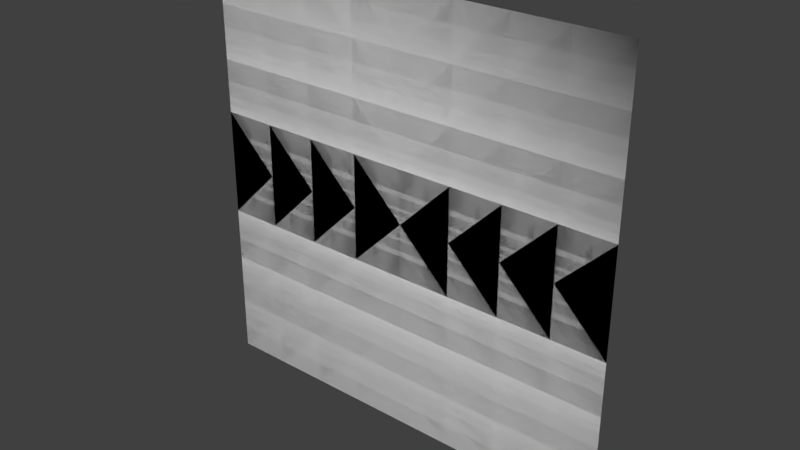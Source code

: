 # Source: array_split_7.blend  (saved by Blender 2.78.0; exported with 4.5.12 LTS)
import bpy
from mathutils import Matrix  # noqa: F401  (used for matrix-valued properties, if any)

bpy.ops.wm.read_factory_settings(use_empty=True)
scene = bpy.context.scene
scene.name = 'Scene'

# ---- collections
col_collection_1 = bpy.data.collections.new('Collection 1'); scene.collection.children.link(col_collection_1)

# ---- world
world_world = bpy.data.worlds.new('World'); scene.world = world_world
world_world.color = (0.05088, 0.05088, 0.05088)
world_world.use_sun_shadow = False
world_world.sun_shadow_jitter_overblur = 0.0
world_world.cycles.sampling_method = 'MANUAL'

# ---- lights
light_lamp = bpy.data.lights.new('Lamp', 'AREA')
light_lamp.transmission_factor = 0.0
light_lamp.cutoff_distance = 30.0
light_lamp.energy = 4320.0
light_lamp.shadow_buffer_clip_start = 1.001
light_lamp.shadow_soft_size = 0.1
light_lamp.shadow_maximum_resolution = 0.006
light_lamp.use_absolute_resolution = True
light_lamp.shape = 'RECTANGLE'
light_lamp.size = 0.1
light_lamp.size_y = 0.1

# ---- meshes
me_plane_067 = bpy.data.meshes.new('Plane.067')
me_plane_067.from_pydata([(0.0, 0.5, 0.0), (0.0, 0.75, 0.0), (0.25, 0.5, 0.0), (0.25, 0.75, 0.0)], [], [(0, 2, 3, 1)])
_uv = me_plane_067.uv_layers.new(name='UVMap')
_uv.uv.foreach_set('vector', [0.3925, 0.75, 0.4906, 0.75, 0.4906, 0.8749, 0.3925, 0.8749])
me_plane_067.use_remesh_preserve_volume = False
me_plane_067.use_remesh_preserve_attributes = False
me_plane_067.use_mirror_vertex_groups = False
me_plane_067.update()
me_plane_066 = bpy.data.meshes.new('Plane.066')
me_plane_066.from_pydata([(0.0, 0.25, 0.0), (0.0, 0.5, 0.0), (0.25, 0.25, 0.0), (0.25, 0.5, 0.0)], [], [(0, 2, 3, 1)])
_uv = me_plane_066.uv_layers.new(name='UVMap')
_uv.uv.foreach_set('vector', [0.3925, 0.625, 0.4906, 0.625, 0.4906, 0.75, 0.3925, 0.75])
me_plane_066.use_remesh_preserve_volume = False
me_plane_066.use_remesh_preserve_attributes = False
me_plane_066.use_mirror_vertex_groups = False
me_plane_066.update()
me_plane_065 = bpy.data.meshes.new('Plane.065')
me_plane_065.from_pydata([(0.75, 0.0, 0.0), (1.0, 0.0, 0.0), (0.75, -0.25, 0.0), (1.0, -0.25, 0.0)], [], [(0, 2, 3, 1)])
_uv = me_plane_065.uv_layers.new(name='UVMap')
_uv.uv.foreach_set('vector', [0.6868, 0.5, 0.6868, 0.375, 0.7848, 0.375, 0.7848, 0.5])
me_plane_065.use_remesh_preserve_volume = False
me_plane_065.use_remesh_preserve_attributes = False
me_plane_065.use_mirror_vertex_groups = False
me_plane_065.update()
me_plane_064 = bpy.data.meshes.new('Plane.064')
me_plane_064.from_pydata([(0.5, 0.0, 0.0), (0.75, 0.0, 0.0), (0.5, -0.25, 0.0), (0.75, -0.25, 0.0)], [], [(0, 2, 3, 1)])
_uv = me_plane_064.uv_layers.new(name='UVMap')
_uv.uv.foreach_set('vector', [0.5887, 0.5, 0.5887, 0.375, 0.6868, 0.375, 0.6868, 0.5])
me_plane_064.use_remesh_preserve_volume = False
me_plane_064.use_remesh_preserve_attributes = False
me_plane_064.use_mirror_vertex_groups = False
me_plane_064.update()
me_plane_063 = bpy.data.meshes.new('Plane.063')
me_plane_063.from_pydata([(0.25, 0.0, 0.0), (0.5, 0.0, 0.0), (0.25, -0.25, 0.0), (0.5, -0.25, 0.0)], [], [(0, 2, 3, 1)])
_uv = me_plane_063.uv_layers.new(name='UVMap')
_uv.uv.foreach_set('vector', [0.4906, 0.5, 0.4906, 0.375, 0.5887, 0.375, 0.5887, 0.5])
me_plane_063.use_remesh_preserve_volume = False
me_plane_063.use_remesh_preserve_attributes = False
me_plane_063.use_mirror_vertex_groups = False
me_plane_063.update()
me_plane_062 = bpy.data.meshes.new('Plane.062')
me_plane_062.from_pydata([(-0.75, -0.25, 0.0), (-1.0, -0.25, 0.0), (-0.75, 0.0, 0.0), (-1.0, 0.0, 0.0)], [], [(2, 3, 1, 0)])
_uv = me_plane_062.uv_layers.new(name='UVMap')
_uv.uv.foreach_set('vector', [0.09818, 0.5, 8.86e-05, 0.5, 8.861e-05, 0.375, 0.09818, 0.375])
me_plane_062.use_remesh_preserve_volume = False
me_plane_062.use_remesh_preserve_attributes = False
me_plane_062.use_mirror_vertex_groups = False
me_plane_062.update()
me_plane_061 = bpy.data.meshes.new('Plane.061')
me_plane_061.from_pydata([(-0.5, -0.25, 0.0), (-0.75, -0.25, 0.0), (-0.5, 0.0, 0.0), (-0.75, 0.0, 0.0)], [], [(2, 3, 1, 0)])
_uv = me_plane_061.uv_layers.new(name='UVMap')
_uv.uv.foreach_set('vector', [0.1963, 0.5, 0.09818, 0.5, 0.09818, 0.375, 0.1963, 0.375])
me_plane_061.use_remesh_preserve_volume = False
me_plane_061.use_remesh_preserve_attributes = False
me_plane_061.use_mirror_vertex_groups = False
me_plane_061.update()
me_plane_060 = bpy.data.meshes.new('Plane.060')
me_plane_060.from_pydata([(-0.25, -0.25, 0.0), (-0.25, 0.0, 0.0), (-0.5, -0.25, 0.0), (-0.5, 0.0, 0.0)], [], [(1, 3, 2, 0)])
_uv = me_plane_060.uv_layers.new(name='UVMap')
_uv.uv.foreach_set('vector', [0.2944, 0.5, 0.1963, 0.5, 0.1963, 0.375, 0.2944, 0.375])
me_plane_060.use_remesh_preserve_volume = False
me_plane_060.use_remesh_preserve_attributes = False
me_plane_060.use_mirror_vertex_groups = False
me_plane_060.update()
me_plane_059 = bpy.data.meshes.new('Plane.059')
me_plane_059.from_pydata([(0.0, -0.75, 0.0), (0.0, -1.0, 0.0), (-0.25, -0.75, 0.0), (-0.25, -1.0, 0.0)], [], [(0, 2, 3, 1)])
_uv = me_plane_059.uv_layers.new(name='UVMap')
_uv.uv.foreach_set('vector', [0.3925, 0.1251, 0.2944, 0.1251, 0.2944, 8.858e-05, 0.3925, 8.858e-05])
me_plane_059.use_remesh_preserve_volume = False
me_plane_059.use_remesh_preserve_attributes = False
me_plane_059.use_mirror_vertex_groups = False
me_plane_059.update()
me_plane_058 = bpy.data.meshes.new('Plane.058')
me_plane_058.from_pydata([(0.0, -0.5, 0.0), (0.0, -0.75, 0.0), (-0.25, -0.5, 0.0), (-0.25, -0.75, 0.0)], [], [(0, 2, 3, 1)])
_uv = me_plane_058.uv_layers.new(name='UVMap')
_uv.uv.foreach_set('vector', [0.3925, 0.25, 0.2944, 0.25, 0.2944, 0.1251, 0.3925, 0.1251])
me_plane_058.use_remesh_preserve_volume = False
me_plane_058.use_remesh_preserve_attributes = False
me_plane_058.use_mirror_vertex_groups = False
me_plane_058.update()
me_plane_057 = bpy.data.meshes.new('Plane.057')
me_plane_057.from_pydata([(0.0, -0.25, 0.0), (0.0, -0.5, 0.0), (-0.25, -0.25, 0.0), (-0.25, -0.5, 0.0)], [], [(0, 2, 3, 1)])
_uv = me_plane_057.uv_layers.new(name='UVMap')
_uv.uv.foreach_set('vector', [0.3925, 0.375, 0.2944, 0.375, 0.2944, 0.25, 0.3925, 0.25])
me_plane_057.use_remesh_preserve_volume = False
me_plane_057.use_remesh_preserve_attributes = False
me_plane_057.use_mirror_vertex_groups = False
me_plane_057.update()
me_plane_056 = bpy.data.meshes.new('Plane.056')
me_plane_056.from_pydata([(0.0, 0.0, 0.0), (0.25, 0.0, 0.0), (0.0, 0.25, 0.0), (0.25, 0.25, 0.0)], [], [(0, 1, 3, 2)])
_uv = me_plane_056.uv_layers.new(name='UVMap')
_uv.uv.foreach_set('vector', [0.3925, 0.5, 0.4906, 0.5, 0.4906, 0.625, 0.3925, 0.625])
me_plane_056.use_remesh_preserve_volume = False
me_plane_056.use_remesh_preserve_attributes = False
me_plane_056.use_mirror_vertex_groups = False
me_plane_056.update()
me_plane_055 = bpy.data.meshes.new('Plane.055')
me_plane_055.from_pydata([(0.0, 0.0, 0.0), (0.0, -0.25, 0.0), (0.25, 0.0, 0.0), (0.25, -0.25, 0.0)], [], [(0, 1, 3, 2)])
_uv = me_plane_055.uv_layers.new(name='UVMap')
_uv.uv.foreach_set('vector', [0.3925, 0.5, 0.3925, 0.375, 0.4906, 0.375, 0.4906, 0.5])
me_plane_055.use_remesh_preserve_volume = False
me_plane_055.use_remesh_preserve_attributes = False
me_plane_055.use_mirror_vertex_groups = False
me_plane_055.update()
me_plane_054 = bpy.data.meshes.new('Plane.054')
me_plane_054.from_pydata([(0.0, 0.0, 0.0), (0.0, -0.25, 0.0), (-0.25, -0.25, 0.0), (-0.25, 0.0, 0.0)], [], [(0, 3, 2, 1)])
_uv = me_plane_054.uv_layers.new(name='UVMap')
_uv.uv.foreach_set('vector', [0.3925, 0.5, 0.2944, 0.5, 0.2944, 0.375, 0.3925, 0.375])
me_plane_054.use_remesh_preserve_volume = False
me_plane_054.use_remesh_preserve_attributes = False
me_plane_054.use_mirror_vertex_groups = False
me_plane_054.update()
me_plane_053 = bpy.data.meshes.new('Plane.053')
me_plane_053.from_pydata([(-0.75, 0.75, 0.0), (-1.0, 0.75, 0.0), (-0.75, 1.0, 0.0), (-1.0, 1.0, 0.0)], [], [(0, 2, 3, 1)])
_uv = me_plane_053.uv_layers.new(name='UVMap')
_uv.uv.foreach_set('vector', [0.09818, 0.8749, 0.09818, 0.9999, 8.858e-05, 0.9999, 8.858e-05, 0.8749])
me_plane_053.use_remesh_preserve_volume = False
me_plane_053.use_remesh_preserve_attributes = False
me_plane_053.use_mirror_vertex_groups = False
me_plane_053.update()
me_plane_052 = bpy.data.meshes.new('Plane.052')
me_plane_052.from_pydata([(-0.5, 0.75, 0.0), (-0.5, 1.0, 0.0), (-0.75, 0.75, 0.0), (-0.75, 1.0, 0.0)], [], [(0, 1, 3, 2)])
_uv = me_plane_052.uv_layers.new(name='UVMap')
_uv.uv.foreach_set('vector', [0.1963, 0.8749, 0.1963, 0.9999, 0.09818, 0.9999, 0.09818, 0.8749])
me_plane_052.use_remesh_preserve_volume = False
me_plane_052.use_remesh_preserve_attributes = False
me_plane_052.use_mirror_vertex_groups = False
me_plane_052.update()
me_plane_051 = bpy.data.meshes.new('Plane.051')
me_plane_051.from_pydata([(-0.25, 0.75, 0.0), (-0.25, 1.0, 0.0), (-0.5, 0.75, 0.0), (-0.5, 1.0, 0.0)], [], [(0, 1, 3, 2)])
_uv = me_plane_051.uv_layers.new(name='UVMap')
_uv.uv.foreach_set('vector', [0.2944, 0.8749, 0.2944, 0.9999, 0.1963, 0.9999, 0.1963, 0.8749])
me_plane_051.use_remesh_preserve_volume = False
me_plane_051.use_remesh_preserve_attributes = False
me_plane_051.use_mirror_vertex_groups = False
me_plane_051.update()
me_plane_050 = bpy.data.meshes.new('Plane.050')
me_plane_050.from_pydata([(-0.75, 0.5, 0.0), (-1.0, 0.5, 0.0), (-0.75, 0.75, 0.0), (-1.0, 0.75, 0.0)], [], [(0, 2, 3, 1)])
_uv = me_plane_050.uv_layers.new(name='UVMap')
_uv.uv.foreach_set('vector', [0.09818, 0.75, 0.09818, 0.8749, 8.858e-05, 0.8749, 8.859e-05, 0.75])
me_plane_050.use_remesh_preserve_volume = False
me_plane_050.use_remesh_preserve_attributes = False
me_plane_050.use_mirror_vertex_groups = False
me_plane_050.update()
me_plane_049 = bpy.data.meshes.new('Plane.049')
me_plane_049.from_pydata([(-0.5, 0.5, 0.0), (-0.5, 0.75, 0.0), (-0.75, 0.5, 0.0), (-0.75, 0.75, 0.0)], [], [(0, 1, 3, 2)])
_uv = me_plane_049.uv_layers.new(name='UVMap')
_uv.uv.foreach_set('vector', [0.1963, 0.75, 0.1963, 0.8749, 0.09818, 0.8749, 0.09818, 0.75])
me_plane_049.use_remesh_preserve_volume = False
me_plane_049.use_remesh_preserve_attributes = False
me_plane_049.use_mirror_vertex_groups = False
me_plane_049.update()
me_plane_048 = bpy.data.meshes.new('Plane.048')
me_plane_048.from_pydata([(-0.25, 0.5, 0.0), (-0.25, 0.75, 0.0), (-0.5, 0.5, 0.0), (-0.5, 0.75, 0.0)], [], [(0, 1, 3, 2)])
_uv = me_plane_048.uv_layers.new(name='UVMap')
_uv.uv.foreach_set('vector', [0.2944, 0.75, 0.2944, 0.8749, 0.1963, 0.8749, 0.1963, 0.75])
me_plane_048.use_remesh_preserve_volume = False
me_plane_048.use_remesh_preserve_attributes = False
me_plane_048.use_mirror_vertex_groups = False
me_plane_048.update()
me_plane_047 = bpy.data.meshes.new('Plane.047')
me_plane_047.from_pydata([(-0.75, 0.25, 0.0), (-1.0, 0.25, 0.0), (-0.75, 0.5, 0.0), (-1.0, 0.5, 0.0)], [], [(0, 2, 3, 1)])
_uv = me_plane_047.uv_layers.new(name='UVMap')
_uv.uv.foreach_set('vector', [0.09818, 0.625, 0.09818, 0.75, 8.859e-05, 0.75, 8.859e-05, 0.625])
me_plane_047.use_remesh_preserve_volume = False
me_plane_047.use_remesh_preserve_attributes = False
me_plane_047.use_mirror_vertex_groups = False
me_plane_047.update()
me_plane_046 = bpy.data.meshes.new('Plane.046')
me_plane_046.from_pydata([(-0.5, 0.25, 0.0), (-0.75, 0.25, 0.0), (-0.5, 0.5, 0.0), (-0.75, 0.5, 0.0)], [], [(0, 2, 3, 1)])
_uv = me_plane_046.uv_layers.new(name='UVMap')
_uv.uv.foreach_set('vector', [0.1963, 0.625, 0.1963, 0.75, 0.09818, 0.75, 0.09818, 0.625])
me_plane_046.use_remesh_preserve_volume = False
me_plane_046.use_remesh_preserve_attributes = False
me_plane_046.use_mirror_vertex_groups = False
me_plane_046.update()
me_plane_045 = bpy.data.meshes.new('Plane.045')
me_plane_045.from_pydata([(-0.25, 0.25, 0.0), (-0.25, 0.5, 0.0), (-0.5, 0.25, 0.0), (-0.5, 0.5, 0.0)], [], [(0, 1, 3, 2)])
_uv = me_plane_045.uv_layers.new(name='UVMap')
_uv.uv.foreach_set('vector', [0.2944, 0.625, 0.2944, 0.75, 0.1963, 0.75, 0.1963, 0.625])
me_plane_045.use_remesh_preserve_volume = False
me_plane_045.use_remesh_preserve_attributes = False
me_plane_045.use_mirror_vertex_groups = False
me_plane_045.update()
me_plane_044 = bpy.data.meshes.new('Plane.044')
me_plane_044.from_pydata([(0.75, 0.75, 0.0), (1.0, 0.75, 0.0), (0.75, 1.0, 0.0), (1.0, 1.0, 0.0)], [], [(0, 1, 3, 2)])
_uv = me_plane_044.uv_layers.new(name='UVMap')
_uv.uv.foreach_set('vector', [0.6868, 0.8749, 0.7848, 0.8749, 0.7848, 0.9999, 0.6868, 0.9999])
me_plane_044.use_remesh_preserve_volume = False
me_plane_044.use_remesh_preserve_attributes = False
me_plane_044.use_mirror_vertex_groups = False
me_plane_044.update()
me_plane_043 = bpy.data.meshes.new('Plane.043')
me_plane_043.from_pydata([(0.75, 0.5, 0.0), (1.0, 0.5, 0.0), (0.75, 0.75, 0.0), (1.0, 0.75, 0.0)], [], [(0, 1, 3, 2)])
_uv = me_plane_043.uv_layers.new(name='UVMap')
_uv.uv.foreach_set('vector', [0.6868, 0.75, 0.7848, 0.75, 0.7848, 0.8749, 0.6868, 0.8749])
me_plane_043.use_remesh_preserve_volume = False
me_plane_043.use_remesh_preserve_attributes = False
me_plane_043.use_mirror_vertex_groups = False
me_plane_043.update()
me_plane_042 = bpy.data.meshes.new('Plane.042')
me_plane_042.from_pydata([(0.75, 0.25, 0.0), (1.0, 0.25, 0.0), (0.75, 0.5, 0.0), (1.0, 0.5, 0.0)], [], [(0, 1, 3, 2)])
_uv = me_plane_042.uv_layers.new(name='UVMap')
_uv.uv.foreach_set('vector', [0.6868, 0.625, 0.7848, 0.625, 0.7848, 0.75, 0.6868, 0.75])
me_plane_042.use_remesh_preserve_volume = False
me_plane_042.use_remesh_preserve_attributes = False
me_plane_042.use_mirror_vertex_groups = False
me_plane_042.update()
me_plane_041 = bpy.data.meshes.new('Plane.041')
me_plane_041.from_pydata([(0.5, 0.75, 0.0), (0.5, 1.0, 0.0), (0.75, 0.75, 0.0), (0.75, 1.0, 0.0)], [], [(0, 2, 3, 1)])
_uv = me_plane_041.uv_layers.new(name='UVMap')
_uv.uv.foreach_set('vector', [0.5887, 0.8749, 0.6868, 0.8749, 0.6868, 0.9999, 0.5887, 0.9999])
me_plane_041.use_remesh_preserve_volume = False
me_plane_041.use_remesh_preserve_attributes = False
me_plane_041.use_mirror_vertex_groups = False
me_plane_041.update()
me_plane_040 = bpy.data.meshes.new('Plane.040')
me_plane_040.from_pydata([(0.5, 0.5, 0.0), (0.75, 0.5, 0.0), (0.5, 0.75, 0.0), (0.75, 0.75, 0.0)], [], [(0, 1, 3, 2)])
_uv = me_plane_040.uv_layers.new(name='UVMap')
_uv.uv.foreach_set('vector', [0.5887, 0.75, 0.6868, 0.75, 0.6868, 0.8749, 0.5887, 0.8749])
me_plane_040.use_remesh_preserve_volume = False
me_plane_040.use_remesh_preserve_attributes = False
me_plane_040.use_mirror_vertex_groups = False
me_plane_040.update()
me_plane_039 = bpy.data.meshes.new('Plane.039')
me_plane_039.from_pydata([(0.5, 0.25, 0.0), (0.75, 0.25, 0.0), (0.5, 0.5, 0.0), (0.75, 0.5, 0.0)], [], [(0, 1, 3, 2)])
_uv = me_plane_039.uv_layers.new(name='UVMap')
_uv.uv.foreach_set('vector', [0.5887, 0.625, 0.6868, 0.625, 0.6868, 0.75, 0.5887, 0.75])
me_plane_039.use_remesh_preserve_volume = False
me_plane_039.use_remesh_preserve_attributes = False
me_plane_039.use_mirror_vertex_groups = False
me_plane_039.update()
me_plane_038 = bpy.data.meshes.new('Plane.038')
me_plane_038.from_pydata([(0.25, 0.75, 0.0), (0.25, 1.0, 0.0), (0.5, 0.75, 0.0), (0.5, 1.0, 0.0)], [], [(0, 2, 3, 1)])
_uv = me_plane_038.uv_layers.new(name='UVMap')
_uv.uv.foreach_set('vector', [0.4906, 0.8749, 0.5887, 0.8749, 0.5887, 0.9999, 0.4906, 0.9999])
me_plane_038.use_remesh_preserve_volume = False
me_plane_038.use_remesh_preserve_attributes = False
me_plane_038.use_mirror_vertex_groups = False
me_plane_038.update()
me_plane_037 = bpy.data.meshes.new('Plane.037')
me_plane_037.from_pydata([(0.25, 0.5, 0.0), (0.25, 0.75, 0.0), (0.5, 0.5, 0.0), (0.5, 0.75, 0.0)], [], [(0, 2, 3, 1)])
_uv = me_plane_037.uv_layers.new(name='UVMap')
_uv.uv.foreach_set('vector', [0.4906, 0.75, 0.5887, 0.75, 0.5887, 0.8749, 0.4906, 0.8749])
me_plane_037.use_remesh_preserve_volume = False
me_plane_037.use_remesh_preserve_attributes = False
me_plane_037.use_mirror_vertex_groups = False
me_plane_037.update()
me_plane_036 = bpy.data.meshes.new('Plane.036')
me_plane_036.from_pydata([(0.25, 0.25, 0.0), (0.5, 0.25, 0.0), (0.25, 0.5, 0.0), (0.5, 0.5, 0.0)], [], [(0, 1, 3, 2)])
_uv = me_plane_036.uv_layers.new(name='UVMap')
_uv.uv.foreach_set('vector', [0.4906, 0.625, 0.5887, 0.625, 0.5887, 0.75, 0.4906, 0.75])
me_plane_036.use_remesh_preserve_volume = False
me_plane_036.use_remesh_preserve_attributes = False
me_plane_036.use_mirror_vertex_groups = False
me_plane_036.update()
me_plane_035 = bpy.data.meshes.new('Plane.035')
me_plane_035.from_pydata([(0.75, -0.75, 0.0), (0.75, -1.0, 0.0), (1.0, -0.75, 0.0), (1.0, -1.0, 0.0)], [], [(0, 1, 3, 2)])
_uv = me_plane_035.uv_layers.new(name='UVMap')
_uv.uv.foreach_set('vector', [0.6868, 0.1251, 0.6868, 8.858e-05, 0.7848, 8.858e-05, 0.7848, 0.1251])
me_plane_035.use_remesh_preserve_volume = False
me_plane_035.use_remesh_preserve_attributes = False
me_plane_035.use_mirror_vertex_groups = False
me_plane_035.update()
me_plane_034 = bpy.data.meshes.new('Plane.034')
me_plane_034.from_pydata([(0.5, -0.75, 0.0), (0.5, -1.0, 0.0), (0.75, -0.75, 0.0), (0.75, -1.0, 0.0)], [], [(0, 1, 3, 2)])
_uv = me_plane_034.uv_layers.new(name='UVMap')
_uv.uv.foreach_set('vector', [0.5887, 0.1251, 0.5887, 8.858e-05, 0.6868, 8.858e-05, 0.6868, 0.1251])
me_plane_034.use_remesh_preserve_volume = False
me_plane_034.use_remesh_preserve_attributes = False
me_plane_034.use_mirror_vertex_groups = False
me_plane_034.update()
me_plane_033 = bpy.data.meshes.new('Plane.033')
me_plane_033.from_pydata([(0.25, -0.75, 0.0), (0.25, -1.0, 0.0), (0.5, -0.75, 0.0), (0.5, -1.0, 0.0)], [], [(0, 1, 3, 2)])
_uv = me_plane_033.uv_layers.new(name='UVMap')
_uv.uv.foreach_set('vector', [0.4906, 0.1251, 0.4906, 8.858e-05, 0.5887, 8.858e-05, 0.5887, 0.1251])
me_plane_033.use_remesh_preserve_volume = False
me_plane_033.use_remesh_preserve_attributes = False
me_plane_033.use_mirror_vertex_groups = False
me_plane_033.update()
me_plane_032 = bpy.data.meshes.new('Plane.032')
me_plane_032.from_pydata([(0.75, -0.5, 0.0), (1.0, -0.5, 0.0), (0.75, -0.75, 0.0), (1.0, -0.75, 0.0)], [], [(0, 2, 3, 1)])
_uv = me_plane_032.uv_layers.new(name='UVMap')
_uv.uv.foreach_set('vector', [0.6868, 0.25, 0.6868, 0.1251, 0.7848, 0.1251, 0.7848, 0.25])
me_plane_032.use_remesh_preserve_volume = False
me_plane_032.use_remesh_preserve_attributes = False
me_plane_032.use_mirror_vertex_groups = False
me_plane_032.update()
me_plane_031 = bpy.data.meshes.new('Plane.031')
me_plane_031.from_pydata([(0.5, -0.5, 0.0), (0.5, -0.75, 0.0), (0.75, -0.5, 0.0), (0.75, -0.75, 0.0)], [], [(0, 1, 3, 2)])
_uv = me_plane_031.uv_layers.new(name='UVMap')
_uv.uv.foreach_set('vector', [0.5887, 0.25, 0.5887, 0.1251, 0.6868, 0.1251, 0.6868, 0.25])
me_plane_031.use_remesh_preserve_volume = False
me_plane_031.use_remesh_preserve_attributes = False
me_plane_031.use_mirror_vertex_groups = False
me_plane_031.update()
me_plane_030 = bpy.data.meshes.new('Plane.030')
me_plane_030.from_pydata([(0.25, -0.5, 0.0), (0.25, -0.75, 0.0), (0.5, -0.5, 0.0), (0.5, -0.75, 0.0)], [], [(0, 1, 3, 2)])
_uv = me_plane_030.uv_layers.new(name='UVMap')
_uv.uv.foreach_set('vector', [0.4906, 0.25, 0.4906, 0.1251, 0.5887, 0.1251, 0.5887, 0.25])
me_plane_030.use_remesh_preserve_volume = False
me_plane_030.use_remesh_preserve_attributes = False
me_plane_030.use_mirror_vertex_groups = False
me_plane_030.update()
me_plane_029 = bpy.data.meshes.new('Plane.029')
me_plane_029.from_pydata([(0.75, -0.25, 0.0), (1.0, -0.25, 0.0), (0.75, -0.5, 0.0), (1.0, -0.5, 0.0)], [], [(0, 2, 3, 1)])
_uv = me_plane_029.uv_layers.new(name='UVMap')
_uv.uv.foreach_set('vector', [0.6868, 0.375, 0.6868, 0.25, 0.7848, 0.25, 0.7848, 0.375])
me_plane_029.use_remesh_preserve_volume = False
me_plane_029.use_remesh_preserve_attributes = False
me_plane_029.use_mirror_vertex_groups = False
me_plane_029.update()
me_plane_028 = bpy.data.meshes.new('Plane.028')
me_plane_028.from_pydata([(0.5, -0.25, 0.0), (0.75, -0.25, 0.0), (0.5, -0.5, 0.0), (0.75, -0.5, 0.0)], [], [(0, 2, 3, 1)])
_uv = me_plane_028.uv_layers.new(name='UVMap')
_uv.uv.foreach_set('vector', [0.5887, 0.375, 0.5887, 0.25, 0.6868, 0.25, 0.6868, 0.375])
me_plane_028.use_remesh_preserve_volume = False
me_plane_028.use_remesh_preserve_attributes = False
me_plane_028.use_mirror_vertex_groups = False
me_plane_028.update()
me_plane_027 = bpy.data.meshes.new('Plane.027')
me_plane_027.from_pydata([(0.25, -0.25, 0.0), (0.25, -0.5, 0.0), (0.5, -0.25, 0.0), (0.5, -0.5, 0.0)], [], [(0, 1, 3, 2)])
_uv = me_plane_027.uv_layers.new(name='UVMap')
_uv.uv.foreach_set('vector', [0.4906, 0.375, 0.4906, 0.25, 0.5887, 0.25, 0.5887, 0.375])
me_plane_027.use_remesh_preserve_volume = False
me_plane_027.use_remesh_preserve_attributes = False
me_plane_027.use_mirror_vertex_groups = False
me_plane_027.update()
me_plane_026 = bpy.data.meshes.new('Plane.026')
me_plane_026.from_pydata([(-0.75, -0.75, 0.0), (-1.0, -0.75, 0.0), (-0.75, -1.0, 0.0), (-1.0, -1.0, 0.0)], [], [(0, 1, 3, 2)])
_uv = me_plane_026.uv_layers.new(name='UVMap')
_uv.uv.foreach_set('vector', [0.09818, 0.1251, 8.862e-05, 0.1251, 8.862e-05, 8.858e-05, 0.09818, 8.858e-05])
me_plane_026.use_remesh_preserve_volume = False
me_plane_026.use_remesh_preserve_attributes = False
me_plane_026.use_mirror_vertex_groups = False
me_plane_026.update()
me_plane_025 = bpy.data.meshes.new('Plane.025')
me_plane_025.from_pydata([(-0.75, -0.5, 0.0), (-1.0, -0.5, 0.0), (-0.75, -0.75, 0.0), (-1.0, -0.75, 0.0)], [], [(0, 1, 3, 2)])
_uv = me_plane_025.uv_layers.new(name='UVMap')
_uv.uv.foreach_set('vector', [0.09818, 0.25, 8.861e-05, 0.25, 8.862e-05, 0.1251, 0.09818, 0.1251])
me_plane_025.use_remesh_preserve_volume = False
me_plane_025.use_remesh_preserve_attributes = False
me_plane_025.use_mirror_vertex_groups = False
me_plane_025.update()
me_plane_024 = bpy.data.meshes.new('Plane.024')
me_plane_024.from_pydata([(-0.75, -0.25, 0.0), (-1.0, -0.25, 0.0), (-0.75, -0.5, 0.0), (-1.0, -0.5, 0.0)], [], [(0, 1, 3, 2)])
_uv = me_plane_024.uv_layers.new(name='UVMap')
_uv.uv.foreach_set('vector', [0.09818, 0.375, 8.861e-05, 0.375, 8.861e-05, 0.25, 0.09818, 0.25])
me_plane_024.use_remesh_preserve_volume = False
me_plane_024.use_remesh_preserve_attributes = False
me_plane_024.use_mirror_vertex_groups = False
me_plane_024.update()
me_plane_023 = bpy.data.meshes.new('Plane.023')
me_plane_023.from_pydata([(-0.5, -0.75, 0.0), (-0.5, -1.0, 0.0), (-0.75, -0.75, 0.0), (-0.75, -1.0, 0.0)], [], [(0, 2, 3, 1)])
_uv = me_plane_023.uv_layers.new(name='UVMap')
_uv.uv.foreach_set('vector', [0.1963, 0.1251, 0.09818, 0.1251, 0.09818, 8.858e-05, 0.1963, 8.858e-05])
me_plane_023.use_remesh_preserve_volume = False
me_plane_023.use_remesh_preserve_attributes = False
me_plane_023.use_mirror_vertex_groups = False
me_plane_023.update()
me_plane_022 = bpy.data.meshes.new('Plane.022')
me_plane_022.from_pydata([(-0.5, -0.5, 0.0), (-0.75, -0.5, 0.0), (-0.5, -0.75, 0.0), (-0.75, -0.75, 0.0)], [], [(0, 1, 3, 2)])
_uv = me_plane_022.uv_layers.new(name='UVMap')
_uv.uv.foreach_set('vector', [0.1963, 0.25, 0.09818, 0.25, 0.09818, 0.1251, 0.1963, 0.1251])
me_plane_022.use_remesh_preserve_volume = False
me_plane_022.use_remesh_preserve_attributes = False
me_plane_022.use_mirror_vertex_groups = False
me_plane_022.update()
me_plane_021 = bpy.data.meshes.new('Plane.021')
me_plane_021.from_pydata([(-0.5, -0.25, 0.0), (-0.75, -0.25, 0.0), (-0.5, -0.5, 0.0), (-0.75, -0.5, 0.0)], [], [(0, 1, 3, 2)])
_uv = me_plane_021.uv_layers.new(name='UVMap')
_uv.uv.foreach_set('vector', [0.1963, 0.375, 0.09818, 0.375, 0.09818, 0.25, 0.1963, 0.25])
me_plane_021.use_remesh_preserve_volume = False
me_plane_021.use_remesh_preserve_attributes = False
me_plane_021.use_mirror_vertex_groups = False
me_plane_021.update()
me_plane_020 = bpy.data.meshes.new('Plane.020')
me_plane_020.from_pydata([(-0.25, -0.75, 0.0), (-0.25, -1.0, 0.0), (-0.5, -0.75, 0.0), (-0.5, -1.0, 0.0)], [], [(0, 2, 3, 1)])
_uv = me_plane_020.uv_layers.new(name='UVMap')
_uv.uv.foreach_set('vector', [0.2944, 0.1251, 0.1963, 0.1251, 0.1963, 8.858e-05, 0.2944, 8.858e-05])
me_plane_020.use_remesh_preserve_volume = False
me_plane_020.use_remesh_preserve_attributes = False
me_plane_020.use_mirror_vertex_groups = False
me_plane_020.update()
me_plane_019 = bpy.data.meshes.new('Plane.019')
me_plane_019.from_pydata([(-0.25, -0.5, 0.0), (-0.25, -0.75, 0.0), (-0.5, -0.5, 0.0), (-0.5, -0.75, 0.0)], [], [(0, 2, 3, 1)])
_uv = me_plane_019.uv_layers.new(name='UVMap')
_uv.uv.foreach_set('vector', [0.2944, 0.25, 0.1963, 0.25, 0.1963, 0.1251, 0.2944, 0.1251])
me_plane_019.use_remesh_preserve_volume = False
me_plane_019.use_remesh_preserve_attributes = False
me_plane_019.use_mirror_vertex_groups = False
me_plane_019.update()
me_plane_018 = bpy.data.meshes.new('Plane.018')
me_plane_018.from_pydata([(-0.25, -0.25, 0.0), (-0.5, -0.25, 0.0), (-0.25, -0.5, 0.0), (-0.5, -0.5, 0.0)], [], [(0, 1, 3, 2)])
_uv = me_plane_018.uv_layers.new(name='UVMap')
_uv.uv.foreach_set('vector', [0.2944, 0.375, 0.1963, 0.375, 0.1963, 0.25, 0.2944, 0.25])
me_plane_018.use_remesh_preserve_volume = False
me_plane_018.use_remesh_preserve_attributes = False
me_plane_018.use_mirror_vertex_groups = False
me_plane_018.update()
me_plane_017 = bpy.data.meshes.new('Plane.017')
me_plane_017.from_pydata([(-0.75, 0.0, 0.0), (-1.0, 0.0, 0.0), (-0.75, 0.25, 0.0), (-1.0, 0.25, 0.0)], [], [(0, 2, 3, 1)])
_uv = me_plane_017.uv_layers.new(name='UVMap')
_uv.uv.foreach_set('vector', [0.09818, 0.5, 0.09818, 0.625, 8.859e-05, 0.625, 8.86e-05, 0.5])
me_plane_017.use_remesh_preserve_volume = False
me_plane_017.use_remesh_preserve_attributes = False
me_plane_017.use_mirror_vertex_groups = False
me_plane_017.update()
me_plane_016 = bpy.data.meshes.new('Plane.016')
me_plane_016.from_pydata([(-0.5, 0.0, 0.0), (-0.75, 0.0, 0.0), (-0.5, 0.25, 0.0), (-0.75, 0.25, 0.0)], [], [(0, 2, 3, 1)])
_uv = me_plane_016.uv_layers.new(name='UVMap')
_uv.uv.foreach_set('vector', [0.1963, 0.5, 0.1963, 0.625, 0.09818, 0.625, 0.09818, 0.5])
me_plane_016.use_remesh_preserve_volume = False
me_plane_016.use_remesh_preserve_attributes = False
me_plane_016.use_mirror_vertex_groups = False
me_plane_016.update()
me_plane_015 = bpy.data.meshes.new('Plane.015')
me_plane_015.from_pydata([(-0.25, 0.0, 0.0), (-0.5, 0.0, 0.0), (-0.25, 0.25, 0.0), (-0.5, 0.25, 0.0)], [], [(0, 2, 3, 1)])
_uv = me_plane_015.uv_layers.new(name='UVMap')
_uv.uv.foreach_set('vector', [0.2944, 0.5, 0.2944, 0.625, 0.1963, 0.625, 0.1963, 0.5])
me_plane_015.use_remesh_preserve_volume = False
me_plane_015.use_remesh_preserve_attributes = False
me_plane_015.use_mirror_vertex_groups = False
me_plane_015.update()
me_plane_014 = bpy.data.meshes.new('Plane.014')
me_plane_014.from_pydata([(0.0, 0.75, 0.0), (0.0, 1.0, 0.0), (-0.25, 0.75, 0.0), (-0.25, 1.0, 0.0)], [], [(0, 1, 3, 2)])
_uv = me_plane_014.uv_layers.new(name='UVMap')
_uv.uv.foreach_set('vector', [0.3925, 0.8749, 0.3925, 0.9999, 0.2944, 0.9999, 0.2944, 0.8749])
me_plane_014.use_remesh_preserve_volume = False
me_plane_014.use_remesh_preserve_attributes = False
me_plane_014.use_mirror_vertex_groups = False
me_plane_014.update()
me_plane_013 = bpy.data.meshes.new('Plane.013')
me_plane_013.from_pydata([(0.0, 0.5, 0.0), (0.0, 0.75, 0.0), (-0.25, 0.5, 0.0), (-0.25, 0.75, 0.0)], [], [(0, 1, 3, 2)])
_uv = me_plane_013.uv_layers.new(name='UVMap')
_uv.uv.foreach_set('vector', [0.3925, 0.75, 0.3925, 0.8749, 0.2944, 0.8749, 0.2944, 0.75])
me_plane_013.use_remesh_preserve_volume = False
me_plane_013.use_remesh_preserve_attributes = False
me_plane_013.use_mirror_vertex_groups = False
me_plane_013.update()
me_plane_012 = bpy.data.meshes.new('Plane.012')
me_plane_012.from_pydata([(0.0, 0.25, 0.0), (0.0, 0.5, 0.0), (-0.25, 0.25, 0.0), (-0.25, 0.5, 0.0)], [], [(0, 1, 3, 2)])
_uv = me_plane_012.uv_layers.new(name='UVMap')
_uv.uv.foreach_set('vector', [0.3925, 0.625, 0.3925, 0.75, 0.2944, 0.75, 0.2944, 0.625])
me_plane_012.use_remesh_preserve_volume = False
me_plane_012.use_remesh_preserve_attributes = False
me_plane_012.use_mirror_vertex_groups = False
me_plane_012.update()
me_plane_011 = bpy.data.meshes.new('Plane.011')
me_plane_011.from_pydata([(0.75, 0.0, 0.0), (1.0, 0.0, 0.0), (0.75, 0.25, 0.0), (1.0, 0.25, 0.0)], [], [(0, 1, 3, 2)])
_uv = me_plane_011.uv_layers.new(name='UVMap')
_uv.uv.foreach_set('vector', [0.6868, 0.5, 0.7848, 0.5, 0.7848, 0.625, 0.6868, 0.625])
me_plane_011.use_remesh_preserve_volume = False
me_plane_011.use_remesh_preserve_attributes = False
me_plane_011.use_mirror_vertex_groups = False
me_plane_011.update()
me_plane_010 = bpy.data.meshes.new('Plane.010')
me_plane_010.from_pydata([(0.5, 0.0, 0.0), (0.75, 0.0, 0.0), (0.5, 0.25, 0.0), (0.75, 0.25, 0.0)], [], [(0, 1, 3, 2)])
_uv = me_plane_010.uv_layers.new(name='UVMap')
_uv.uv.foreach_set('vector', [0.5887, 0.5, 0.6868, 0.5, 0.6868, 0.625, 0.5887, 0.625])
me_plane_010.use_remesh_preserve_volume = False
me_plane_010.use_remesh_preserve_attributes = False
me_plane_010.use_mirror_vertex_groups = False
me_plane_010.update()
me_plane_009 = bpy.data.meshes.new('Plane.009')
me_plane_009.from_pydata([(0.25, 0.0, 0.0), (0.5, 0.0, 0.0), (0.25, 0.25, 0.0), (0.5, 0.25, 0.0)], [], [(0, 1, 3, 2)])
_uv = me_plane_009.uv_layers.new(name='UVMap')
_uv.uv.foreach_set('vector', [0.4906, 0.5, 0.5887, 0.5, 0.5887, 0.625, 0.4906, 0.625])
me_plane_009.use_remesh_preserve_volume = False
me_plane_009.use_remesh_preserve_attributes = False
me_plane_009.use_mirror_vertex_groups = False
me_plane_009.update()
me_plane_008 = bpy.data.meshes.new('Plane.008')
me_plane_008.from_pydata([(0.0, -0.75, 0.0), (0.0, -1.0, 0.0), (0.25, -0.75, 0.0), (0.25, -1.0, 0.0)], [], [(0, 1, 3, 2)])
_uv = me_plane_008.uv_layers.new(name='UVMap')
_uv.uv.foreach_set('vector', [0.3925, 0.1251, 0.3925, 8.858e-05, 0.4906, 8.858e-05, 0.4906, 0.1251])
me_plane_008.use_remesh_preserve_volume = False
me_plane_008.use_remesh_preserve_attributes = False
me_plane_008.use_mirror_vertex_groups = False
me_plane_008.update()
me_plane_007 = bpy.data.meshes.new('Plane.007')
me_plane_007.from_pydata([(0.0, -0.5, 0.0), (0.0, -0.75, 0.0), (0.25, -0.5, 0.0), (0.25, -0.75, 0.0)], [], [(0, 1, 3, 2)])
_uv = me_plane_007.uv_layers.new(name='UVMap')
_uv.uv.foreach_set('vector', [0.3925, 0.25, 0.3925, 0.1251, 0.4906, 0.1251, 0.4906, 0.25])
me_plane_007.use_remesh_preserve_volume = False
me_plane_007.use_remesh_preserve_attributes = False
me_plane_007.use_mirror_vertex_groups = False
me_plane_007.update()
me_plane_006 = bpy.data.meshes.new('Plane.006')
me_plane_006.from_pydata([(0.0, -0.25, 0.0), (0.0, -0.5, 0.0), (0.25, -0.25, 0.0), (0.25, -0.5, 0.0)], [], [(0, 1, 3, 2)])
_uv = me_plane_006.uv_layers.new(name='UVMap')
_uv.uv.foreach_set('vector', [0.3925, 0.375, 0.3925, 0.25, 0.4906, 0.25, 0.4906, 0.375])
me_plane_006.use_remesh_preserve_volume = False
me_plane_006.use_remesh_preserve_attributes = False
me_plane_006.use_mirror_vertex_groups = False
me_plane_006.update()
me_plane_005 = bpy.data.meshes.new('Plane.005')
me_plane_005.from_pydata([(0.0, 0.0, 0.0), (-0.25, 0.0, 0.0), (0.0, 0.25, 0.0), (-0.25, 0.25, 0.0)], [], [(0, 2, 3, 1)])
_uv = me_plane_005.uv_layers.new(name='UVMap')
_uv.uv.foreach_set('vector', [0.3925, 0.5, 0.3925, 0.625, 0.2944, 0.625, 0.2944, 0.5])
me_plane_005.use_remesh_preserve_volume = False
me_plane_005.use_remesh_preserve_attributes = False
me_plane_005.use_mirror_vertex_groups = False
me_plane_005.update()
me_plane_001 = bpy.data.meshes.new('Plane.001')
me_plane_001.from_pydata([(0.0, 0.75, 0.0), (0.0, 1.0, 0.0), (0.25, 0.75, 0.0), (0.25, 1.0, 0.0)], [], [(0, 2, 3, 1)])
_uv = me_plane_001.uv_layers.new(name='UVMap')
_uv.uv.foreach_set('vector', [0.3925, 0.8749, 0.4906, 0.8749, 0.4906, 0.9999, 0.3925, 0.9999])
me_plane_001.use_remesh_preserve_volume = False
me_plane_001.use_remesh_preserve_attributes = False
me_plane_001.use_mirror_vertex_groups = False
me_plane_001.update()
me_plane = bpy.data.meshes.new('Plane')
me_plane.from_pydata([(0.0, 0.0, 0.0), (-0.25, 0.0, 0.0), (-0.5, 0.0, 0.0), (-0.75, 0.0, 0.0), (0.0, 0.25, 0.0), (0.0, 0.5, 0.0), (0.0, 0.75, 0.0), (0.25, 0.0, 0.0), (0.5, 0.0, 0.0), (0.75, 0.0, 0.0), (0.0, -0.25, 0.0), (0.0, -0.5, 0.0), (0.0, -0.75, 0.0), (-0.25, -0.25, 0.0), (-0.5, -0.25, 0.0), (-0.75, -0.25, 0.0), (-0.25, -0.5, 0.0), (-0.5, -0.5, 0.0), (-0.75, -0.5, 0.0), (-0.25, -0.75, 0.0), (-0.5, -0.75, 0.0), (-0.75, -0.75, 0.0), (-0.25, 0.25, 0.0), (-0.25, 0.5, 0.0), (-0.25, 0.75, 0.0), (-0.5, 0.25, 0.0), (-0.5, 0.5, 0.0), (-0.5, 0.75, 0.0), (-0.75, 0.25, 0.0), (-0.75, 0.5, 0.0), (-0.75, 0.75, 0.0), (0.25, 0.25, 0.0), (0.5, 0.25, 0.0), (0.75, 0.25, 0.0), (0.25, 0.5, 0.0), (0.5, 0.5, 0.0), (0.75, 0.5, 0.0), (0.25, 0.75, 0.0), (0.5, 0.75, 0.0), (0.75, 0.75, 0.0), (0.25, -0.25, 0.0), (0.25, -0.5, 0.0), (0.25, -0.75, 0.0), (0.5, -0.25, 0.0), (0.5, -0.5, 0.0), (0.5, -0.75, 0.0), (0.75, -0.25, 0.0), (0.75, -0.5, 0.0), (0.75, -0.75, 0.0), (0.0, 0.0, 0.0), (0.0, -0.25, 0.0), (0.0, -0.5, 0.0), (0.0, -0.75, 0.0), (0.25, 0.0, 0.0), (0.5, 0.0, 0.0), (0.75, 0.0, 0.0), (0.0, 0.25, 0.0), (0.0, 0.5, 0.0), (0.0, 0.75, 0.0), (-0.25, 0.0, 0.0), (-0.5, 0.0, 0.0), (-0.75, 0.0, 0.0), (-0.25, -0.25, 0.0), (-0.25, -0.5, 0.0), (-0.25, -0.75, 0.0), (-0.5, -0.25, 0.0), (-0.5, -0.5, 0.0), (-0.5, -0.75, 0.0), (-0.75, -0.25, 0.0), (-0.75, -0.5, 0.0), (-0.75, -0.75, 0.0), (0.25, -0.25, 0.0), (0.5, -0.25, 0.0), (0.75, -0.25, 0.0), (0.25, -0.5, 0.0), (0.5, -0.5, 0.0), (0.75, -0.5, 0.0), (0.25, -0.75, 0.0), (0.5, -0.75, 0.0), (0.75, -0.75, 0.0), (0.25, 0.25, 0.0), (0.25, 0.5, 0.0), (0.25, 0.75, 0.0), (0.5, 0.25, 0.0), (0.5, 0.5, 0.0), (0.5, 0.75, 0.0), (0.75, 0.25, 0.0), (0.75, 0.5, 0.0), (0.75, 0.75, 0.0), (-0.25, 0.25, 0.0), (-0.5, 0.25, 0.0), (-0.75, 0.25, 0.0), (-0.25, 0.5, 0.0), (-0.5, 0.5, 0.0), (-0.75, 0.5, 0.0), (-0.25, 0.75, 0.0), (-0.5, 0.75, 0.0), (-0.75, 0.75, 0.0), (0.0, -1.0, 0.0), (0.0, -1.0, 0.0), (0.0, -1.0, 0.0), (0.0, -1.0, 0.0), (0.25, -1.0, 0.0), (0.5, -1.0, 0.0), (0.75, -1.0, 0.0), (0.0, -1.0, 0.0), (0.0, -1.0, 0.0), (0.0, -1.0, 0.0), (-0.25, -1.0, 0.0), (-0.5, -1.0, 0.0), (-0.75, -1.0, 0.0), (-0.25, -1.0, 0.0), (-0.25, -1.0, 0.0), (-0.25, -1.0, 0.0), (-0.5, -1.0, 0.0), (-0.5, -1.0, 0.0), (-0.5, -1.0, 0.0), (-0.75, -1.0, 0.0), (-0.75, -1.0, 0.0), (-0.75, -1.0, 0.0), (0.25, -1.0, 0.0), (0.5, -1.0, 0.0), (0.75, -1.0, 0.0), (0.25, -1.0, 0.0), (0.5, -1.0, 0.0), (0.75, -1.0, 0.0), (0.25, -1.0, 0.0), (0.5, -1.0, 0.0), (0.75, -1.0, 0.0), (0.25, -1.0, 0.0), (0.25, -1.0, 0.0), (0.25, -1.0, 0.0), (0.5, -1.0, 0.0), (0.5, -1.0, 0.0), (0.5, -1.0, 0.0), (0.75, -1.0, 0.0), (0.75, -1.0, 0.0), (0.75, -1.0, 0.0), (-0.25, -1.0, 0.0), (-0.5, -1.0, 0.0), (-0.75, -1.0, 0.0), (-0.25, -1.0, 0.0), (-0.5, -1.0, 0.0), (-0.75, -1.0, 0.0), (-0.25, -1.0, 0.0), (-0.5, -1.0, 0.0), (-0.75, -1.0, 0.0), (1.0, 0.0, 0.0), (1.0, 0.0, 0.0), (1.0, 0.0, 0.0), (1.0, 0.0, 0.0), (1.0, 0.25, 0.0), (1.0, 0.5, 0.0), (1.0, 0.75, 0.0), (1.0, 0.0, 0.0), (1.0, 0.0, 0.0), (1.0, 0.0, 0.0), (1.0, -0.25, 0.0), (1.0, -0.5, 0.0), (1.0, -0.75, 0.0), (1.0, -0.25, 0.0), (1.0, -0.25, 0.0), (1.0, -0.25, 0.0), (1.0, -0.5, 0.0), (1.0, -0.5, 0.0), (1.0, -0.5, 0.0), (1.0, -0.75, 0.0), (1.0, -0.75, 0.0), (1.0, -0.75, 0.0), (1.0, 0.25, 0.0), (1.0, 0.5, 0.0), (1.0, 0.75, 0.0), (1.0, 0.25, 0.0), (1.0, 0.5, 0.0), (1.0, 0.75, 0.0), (1.0, 0.25, 0.0), (1.0, 0.5, 0.0), (1.0, 0.75, 0.0), (1.0, 0.25, 0.0), (1.0, 0.25, 0.0), (1.0, 0.25, 0.0), (1.0, 0.5, 0.0), (1.0, 0.5, 0.0), (1.0, 0.5, 0.0), (1.0, 0.75, 0.0), (1.0, 0.75, 0.0), (1.0, 0.75, 0.0), (1.0, -0.25, 0.0), (1.0, -0.5, 0.0), (1.0, -0.75, 0.0), (1.0, -0.25, 0.0), (1.0, -0.5, 0.0), (1.0, -0.75, 0.0), (1.0, -0.25, 0.0), (1.0, -0.5, 0.0), (1.0, -0.75, 0.0), (-1.0, 0.0, 0.0), (-1.0, 0.0, 0.0), (-1.0, 0.0, 0.0), (-1.0, 0.0, 0.0), (-1.0, -0.25, 0.0), (-1.0, -0.5, 0.0), (-1.0, -0.75, 0.0), (-1.0, 0.0, 0.0), (-1.0, 0.0, 0.0), (-1.0, 0.0, 0.0), (-1.0, 0.25, 0.0), (-1.0, 0.5, 0.0), (-1.0, 0.75, 0.0), (-1.0, 0.25, 0.0), (-1.0, 0.25, 0.0), (-1.0, 0.25, 0.0), (-1.0, 0.5, 0.0), (-1.0, 0.5, 0.0), (-1.0, 0.5, 0.0), (-1.0, 0.75, 0.0), (-1.0, 0.75, 0.0), (-1.0, 0.75, 0.0), (-1.0, -0.25, 0.0), (-1.0, -0.5, 0.0), (-1.0, -0.75, 0.0), (-1.0, -0.25, 0.0), (-1.0, -0.5, 0.0), (-1.0, -0.75, 0.0), (-1.0, -0.25, 0.0), (-1.0, -0.5, 0.0), (-1.0, -0.75, 0.0), (-1.0, -0.25, 0.0), (-1.0, -0.25, 0.0), (-1.0, -0.25, 0.0), (-1.0, -0.5, 0.0), (-1.0, -0.5, 0.0), (-1.0, -0.5, 0.0), (-1.0, -0.75, 0.0), (-1.0, -0.75, 0.0), (-1.0, -0.75, 0.0), (-1.0, 0.25, 0.0), (-1.0, 0.5, 0.0), (-1.0, 0.75, 0.0), (-1.0, 0.25, 0.0), (-1.0, 0.5, 0.0), (-1.0, 0.75, 0.0), (-1.0, 0.25, 0.0), (-1.0, 0.5, 0.0), (-1.0, 0.75, 0.0), (0.0, 1.0, 0.0), (0.0, 1.0, 0.0), (0.0, 1.0, 0.0), (0.0, 1.0, 0.0), (-0.25, 1.0, 0.0), (-0.5, 1.0, 0.0), (-0.75, 1.0, 0.0), (0.0, 1.0, 0.0), (0.0, 1.0, 0.0), (0.0, 1.0, 0.0), (0.25, 1.0, 0.0), (0.5, 1.0, 0.0), (0.75, 1.0, 0.0), (0.25, 1.0, 0.0), (0.25, 1.0, 0.0), (0.25, 1.0, 0.0), (0.5, 1.0, 0.0), (0.5, 1.0, 0.0), (0.5, 1.0, 0.0), (0.75, 1.0, 0.0), (0.75, 1.0, 0.0), (0.75, 1.0, 0.0), (-0.25, 1.0, 0.0), (-0.5, 1.0, 0.0), (-0.75, 1.0, 0.0), (-0.25, 1.0, 0.0), (-0.5, 1.0, 0.0), (-0.75, 1.0, 0.0), (-0.25, 1.0, 0.0), (-0.5, 1.0, 0.0), (-0.75, 1.0, 0.0), (-0.25, 1.0, 0.0), (-0.25, 1.0, 0.0), (-0.25, 1.0, 0.0), (-0.5, 1.0, 0.0), (-0.5, 1.0, 0.0), (-0.5, 1.0, 0.0), (-0.75, 1.0, 0.0), (-0.75, 1.0, 0.0), (-0.75, 1.0, 0.0), (0.25, 1.0, 0.0), (0.5, 1.0, 0.0), (0.75, 1.0, 0.0), (0.25, 1.0, 0.0), (0.5, 1.0, 0.0), (0.75, 1.0, 0.0), (0.25, 1.0, 0.0), (0.5, 1.0, 0.0), (0.75, 1.0, 0.0), (-1.0, 0.75, 0.0), (-1.0, 0.5, 0.0), (-1.0, 0.25, 0.0), (-1.0, 0.0, 0.0), (-1.0, -0.25, 0.0), (-1.0, -0.5, 0.0), (-1.0, -0.75, 0.0), (-0.75, -1.0, 0.0), (-0.5, -1.0, 0.0), (-0.25, -1.0, 0.0), (0.0, -1.0, 0.0), (0.25, -1.0, 0.0), (0.5, -1.0, 0.0), (0.75, -1.0, 0.0), (1.0, -0.75, 0.0), (1.0, -0.5, 0.0), (1.0, -0.25, 0.0), (1.0, 0.0, 0.0), (1.0, 0.25, 0.0), (1.0, 0.5, 0.0), (1.0, 0.75, 0.0), (0.75, 1.0, 0.0), (0.5, 1.0, 0.0), (0.25, 1.0, 0.0), (0.0, 1.0, 0.0), (-0.25, 1.0, 0.0), (-0.5, 1.0, 0.0), (-0.75, 1.0, 0.0), (-1.0, 0.75, 0.0), (-1.0, 0.5, 0.0), (-1.0, 0.25, 0.0), (-1.0, 0.0, 0.0), (-1.0, -0.25, 0.0), (-1.0, -0.5, 0.0), (-1.0, -0.75, 0.0), (-0.75, -1.0, 0.0), (-0.5, -1.0, 0.0), (-0.25, -1.0, 0.0), (0.0, -1.0, 0.0), (0.25, -1.0, 0.0), (0.5, -1.0, 0.0), (0.75, -1.0, 0.0), (1.0, -0.75, 0.0), (1.0, -0.5, 0.0), (1.0, -0.25, 0.0), (1.0, 0.0, 0.0), (1.0, 0.25, 0.0), (1.0, 0.5, 0.0), (1.0, 0.75, 0.0), (0.75, 1.0, 0.0), (0.5, 1.0, 0.0), (0.25, 1.0, 0.0), (0.0, 1.0, 0.0), (-0.25, 1.0, 0.0), (-0.5, 1.0, 0.0), (-0.75, 1.0, 0.0), (1.0, -1.0, 0.0), (1.0, -1.0, 0.0), (1.0, -1.0, 0.0), (1.0, -1.0, 0.0), (1.0, -1.0, 0.0), (1.0, -1.0, 0.0), (1.0, -1.0, 0.0), (-1.0, -1.0, 0.0), (-1.0, -1.0, 0.0), (-1.0, -1.0, 0.0), (-1.0, -1.0, 0.0), (-1.0, -1.0, 0.0), (-1.0, -1.0, 0.0), (-1.0, -1.0, 0.0), (1.0, 1.0, 0.0), (1.0, 1.0, 0.0), (1.0, 1.0, 0.0), (1.0, 1.0, 0.0), (1.0, 1.0, 0.0), (1.0, 1.0, 0.0), (1.0, 1.0, 0.0), (-1.0, 1.0, 0.0), (-1.0, 1.0, 0.0), (-1.0, 1.0, 0.0), (-1.0, 1.0, 0.0), (-1.0, 1.0, 0.0), (-1.0, 1.0, 0.0), (-1.0, 1.0, 0.0), (-1.0, -1.0, 0.0), (1.0, -1.0, 0.0), (-1.0, 1.0, 0.0), (1.0, 1.0, 0.0), (-1.0, -1.0, 0.0), (1.0, -1.0, 0.0), (-1.0, 1.0, 0.0), (1.0, 1.0, 0.0)], [], [(0, 10, 13, 1), (1, 13, 14, 2), (2, 14, 15, 3), (3, 15, 298, 297), (10, 11, 16, 13), (13, 16, 17, 14), (14, 17, 18, 15), (15, 18, 299, 298), (11, 12, 19, 16), (16, 19, 20, 17), (17, 20, 21, 18), (18, 21, 300, 299), (12, 304, 303, 19), (19, 303, 302, 20), (20, 302, 301, 21), (21, 301, 378, 300), (0, 1, 22, 4), (4, 22, 23, 5), (5, 23, 24, 6), (6, 24, 319, 318), (1, 2, 25, 22), (22, 25, 26, 23), (23, 26, 27, 24), (24, 27, 320, 319), (2, 3, 28, 25), (25, 28, 29, 26), (26, 29, 30, 27), (27, 30, 321, 320), (3, 297, 296, 28), (28, 296, 295, 29), (29, 295, 294, 30), (30, 294, 380, 321), (0, 4, 31, 7), (7, 31, 32, 8), (8, 32, 33, 9), (9, 33, 312, 311), (4, 5, 34, 31), (31, 34, 35, 32), (32, 35, 36, 33), (33, 36, 313, 312), (5, 6, 37, 34), (34, 37, 38, 35), (35, 38, 39, 36), (36, 39, 314, 313), (6, 318, 317, 37), (37, 317, 316, 38), (38, 316, 315, 39), (39, 315, 381, 314), (0, 7, 40, 10), (10, 40, 41, 11), (11, 41, 42, 12), (12, 42, 305, 304), (7, 8, 43, 40), (40, 43, 44, 41), (41, 44, 45, 42), (42, 45, 306, 305), (8, 9, 46, 43), (43, 46, 47, 44), (44, 47, 48, 45), (45, 48, 307, 306), (9, 311, 310, 46), (46, 310, 309, 47), (47, 309, 308, 48), (48, 308, 379, 307), (49, 59, 62, 50), (50, 62, 63, 51), (51, 63, 64, 52), (52, 64, 331, 332), (59, 60, 65, 62), (62, 65, 66, 63), (63, 66, 67, 64), (64, 67, 330, 331), (60, 61, 68, 65), (65, 68, 69, 66), (66, 69, 70, 67), (67, 70, 329, 330), (61, 325, 326, 68), (68, 326, 327, 69), (69, 327, 328, 70), (70, 328, 382, 329), (49, 50, 71, 53), (53, 71, 72, 54), (54, 72, 73, 55), (55, 73, 338, 339), (50, 51, 74, 71), (71, 74, 75, 72), (72, 75, 76, 73), (73, 76, 337, 338), (51, 52, 77, 74), (74, 77, 78, 75), (75, 78, 79, 76), (76, 79, 336, 337), (52, 332, 333, 77), (77, 333, 334, 78), (78, 334, 335, 79), (79, 335, 383, 336), (49, 53, 80, 56), (56, 80, 81, 57), (57, 81, 82, 58), (58, 82, 345, 346), (53, 54, 83, 80), (80, 83, 84, 81), (81, 84, 85, 82), (82, 85, 344, 345), (54, 55, 86, 83), (83, 86, 87, 84), (84, 87, 88, 85), (85, 88, 343, 344), (55, 339, 340, 86), (86, 340, 341, 87), (87, 341, 342, 88), (88, 342, 385, 343), (49, 56, 89, 59), (59, 89, 90, 60), (60, 90, 91, 61), (61, 91, 324, 325), (56, 57, 92, 89), (89, 92, 93, 90), (90, 93, 94, 91), (91, 94, 323, 324), (57, 58, 95, 92), (92, 95, 96, 93), (93, 96, 97, 94), (94, 97, 322, 323), (58, 346, 347, 95), (95, 347, 348, 96), (96, 348, 349, 97), (97, 349, 384, 322), (98, 108, 111, 99), (99, 111, 112, 100), (100, 112, 113, 101), (101, 113, 303, 304), (108, 109, 114, 111), (111, 114, 115, 112), (112, 115, 116, 113), (113, 116, 302, 303), (109, 110, 117, 114), (114, 117, 118, 115), (115, 118, 119, 116), (116, 119, 301, 302), (110, 360, 361, 117), (117, 361, 362, 118), (118, 362, 363, 119), (119, 363, 378, 301), (98, 99, 120, 102), (102, 120, 121, 103), (103, 121, 122, 104), (104, 122, 352, 353), (99, 100, 123, 120), (120, 123, 124, 121), (121, 124, 125, 122), (122, 125, 351, 352), (100, 101, 126, 123), (123, 126, 127, 124), (124, 127, 128, 125), (125, 128, 350, 351), (101, 304, 305, 126), (126, 305, 306, 127), (127, 306, 307, 128), (128, 307, 379, 350), (98, 102, 129, 105), (105, 129, 130, 106), (106, 130, 131, 107), (107, 131, 333, 332), (102, 103, 132, 129), (129, 132, 133, 130), (130, 133, 134, 131), (131, 134, 334, 333), (103, 104, 135, 132), (132, 135, 136, 133), (133, 136, 137, 134), (134, 137, 335, 334), (104, 353, 354, 135), (135, 354, 355, 136), (136, 355, 356, 137), (137, 356, 383, 335), (98, 105, 138, 108), (108, 138, 139, 109), (109, 139, 140, 110), (110, 140, 359, 360), (105, 106, 141, 138), (138, 141, 142, 139), (139, 142, 143, 140), (140, 143, 358, 359), (106, 107, 144, 141), (141, 144, 145, 142), (142, 145, 146, 143), (143, 146, 357, 358), (107, 332, 331, 144), (144, 331, 330, 145), (145, 330, 329, 146), (146, 329, 382, 357), (147, 157, 160, 148), (148, 160, 161, 149), (149, 161, 162, 150), (150, 162, 310, 311), (157, 158, 163, 160), (160, 163, 164, 161), (161, 164, 165, 162), (162, 165, 309, 310), (158, 159, 166, 163), (163, 166, 167, 164), (164, 167, 168, 165), (165, 168, 308, 309), (159, 353, 352, 166), (166, 352, 351, 167), (167, 351, 350, 168), (168, 350, 379, 308), (147, 148, 169, 151), (151, 169, 170, 152), (152, 170, 171, 153), (153, 171, 366, 367), (148, 149, 172, 169), (169, 172, 173, 170), (170, 173, 174, 171), (171, 174, 365, 366), (149, 150, 175, 172), (172, 175, 176, 173), (173, 176, 177, 174), (174, 177, 364, 365), (150, 311, 312, 175), (175, 312, 313, 176), (176, 313, 314, 177), (177, 314, 381, 364), (147, 151, 178, 154), (154, 178, 179, 155), (155, 179, 180, 156), (156, 180, 340, 339), (151, 152, 181, 178), (178, 181, 182, 179), (179, 182, 183, 180), (180, 183, 341, 340), (152, 153, 184, 181), (181, 184, 185, 182), (182, 185, 186, 183), (183, 186, 342, 341), (153, 367, 368, 184), (184, 368, 369, 185), (185, 369, 370, 186), (186, 370, 385, 342), (147, 154, 187, 157), (157, 187, 188, 158), (158, 188, 189, 159), (159, 189, 354, 353), (154, 155, 190, 187), (187, 190, 191, 188), (188, 191, 192, 189), (189, 192, 355, 354), (155, 156, 193, 190), (190, 193, 194, 191), (191, 194, 195, 192), (192, 195, 356, 355), (156, 339, 338, 193), (193, 338, 337, 194), (194, 337, 336, 195), (195, 336, 383, 356), (196, 206, 209, 197), (197, 209, 210, 198), (198, 210, 211, 199), (199, 211, 296, 297), (206, 207, 212, 209), (209, 212, 213, 210), (210, 213, 214, 211), (211, 214, 295, 296), (207, 208, 215, 212), (212, 215, 216, 213), (213, 216, 217, 214), (214, 217, 294, 295), (208, 374, 375, 215), (215, 375, 376, 216), (216, 376, 377, 217), (217, 377, 380, 294), (196, 197, 218, 200), (200, 218, 219, 201), (201, 219, 220, 202), (202, 220, 361, 360), (197, 198, 221, 218), (218, 221, 222, 219), (219, 222, 223, 220), (220, 223, 362, 361), (198, 199, 224, 221), (221, 224, 225, 222), (222, 225, 226, 223), (223, 226, 363, 362), (199, 297, 298, 224), (224, 298, 299, 225), (225, 299, 300, 226), (226, 300, 378, 363), (196, 200, 227, 203), (203, 227, 228, 204), (204, 228, 229, 205), (205, 229, 326, 325), (200, 201, 230, 227), (227, 230, 231, 228), (228, 231, 232, 229), (229, 232, 327, 326), (201, 202, 233, 230), (230, 233, 234, 231), (231, 234, 235, 232), (232, 235, 328, 327), (202, 360, 359, 233), (233, 359, 358, 234), (234, 358, 357, 235), (235, 357, 382, 328), (196, 203, 236, 206), (206, 236, 237, 207), (207, 237, 238, 208), (208, 238, 373, 374), (203, 204, 239, 236), (236, 239, 240, 237), (237, 240, 241, 238), (238, 241, 372, 373), (204, 205, 242, 239), (239, 242, 243, 240), (240, 243, 244, 241), (241, 244, 371, 372), (205, 325, 324, 242), (242, 324, 323, 243), (243, 323, 322, 244), (244, 322, 384, 371), (245, 255, 258, 246), (246, 258, 259, 247), (247, 259, 260, 248), (248, 260, 317, 318), (255, 256, 261, 258), (258, 261, 262, 259), (259, 262, 263, 260), (260, 263, 316, 317), (256, 257, 264, 261), (261, 264, 265, 262), (262, 265, 266, 263), (263, 266, 315, 316), (257, 367, 366, 264), (264, 366, 365, 265), (265, 365, 364, 266), (266, 364, 381, 315), (245, 246, 267, 249), (249, 267, 268, 250), (250, 268, 269, 251), (251, 269, 375, 374), (246, 247, 270, 267), (267, 270, 271, 268), (268, 271, 272, 269), (269, 272, 376, 375), (247, 248, 273, 270), (270, 273, 274, 271), (271, 274, 275, 272), (272, 275, 377, 376), (248, 318, 319, 273), (273, 319, 320, 274), (274, 320, 321, 275), (275, 321, 380, 377), (245, 249, 276, 252), (252, 276, 277, 253), (253, 277, 278, 254), (254, 278, 347, 346), (249, 250, 279, 276), (276, 279, 280, 277), (277, 280, 281, 278), (278, 281, 348, 347), (250, 251, 282, 279), (279, 282, 283, 280), (280, 283, 284, 281), (281, 284, 349, 348), (251, 374, 373, 282), (282, 373, 372, 283), (283, 372, 371, 284), (284, 371, 384, 349), (245, 252, 285, 255), (255, 285, 286, 256), (256, 286, 287, 257), (257, 287, 368, 367), (252, 253, 288, 285), (285, 288, 289, 286), (286, 289, 290, 287), (287, 290, 369, 368), (253, 254, 291, 288), (288, 291, 292, 289), (289, 292, 293, 290), (290, 293, 370, 369), (254, 346, 345, 291), (291, 345, 344, 292), (292, 344, 343, 293), (293, 343, 385, 370)])
_uv = me_plane.uv_layers.new(name='UVMap')
_uv.uv.foreach_set('vector', [0.5, 0.5, 0.375, 0.5, 0.375, 0.375, 0.5, 0.375, 0.5, 0.375, 0.375, 0.375, 0.375, 0.25, 0.5, 0.25, 0.5, 0.25, 0.375, 0.25, 0.375, 0.125, 0.5, 0.125, 0.5, 0.125, 0.375, 0.125, 0.375, 0.0, 0.5, 0.0, 0.375, 0.5, 0.25, 0.5, 0.25, 0.375, 0.375, 0.375, 0.375, 0.375, 0.25, 0.375, 0.25, 0.25, 0.375, 0.25, 0.375, 0.25, 0.25, 0.25, 0.25, 0.125, 0.375, 0.125, 0.375, 0.125, 0.25, 0.125, 0.25, 0.0, 0.375, 0.0, 0.25, 0.5, 0.125, 0.5, 0.125, 0.375, 0.25, 0.375, 0.25, 0.375, 0.125, 0.375, 0.125, 0.25, 0.25, 0.25, 0.25, 0.25, 0.125, 0.25, 0.125, 0.125, 0.25, 0.125, 0.25, 0.125, 0.125, 0.125, 0.125, 0.0, 0.25, 0.0, 0.125, 0.5, 0.0, 0.5, 0.0, 0.375, 0.125, 0.375, 0.125, 0.375, 0.0, 0.375, 0.0, 0.25, 0.125, 0.25, 0.125, 0.25, 0.0, 0.25, 0.0, 0.125, 0.125, 0.125, 0.125, 0.125, 0.0, 0.125, 0.0, 0.0, 0.125, 0.0, 0.5, 0.5, 0.5, 0.375, 0.625, 0.375, 0.625, 0.5, 0.625, 0.5, 0.625, 0.375, 0.75, 0.375, 0.75, 0.5, 0.75, 0.5, 0.75, 0.375, 0.875, 0.375, 0.875, 0.5, 0.875, 0.5, 0.875, 0.375, 1.0, 0.375, 1.0, 0.5, 0.5, 0.375, 0.5, 0.25, 0.625, 0.25, 0.625, 0.375, 0.625, 0.375, 0.625, 0.25, 0.75, 0.25, 0.75, 0.375, 0.75, 0.375, 0.75, 0.25, 0.875, 0.25, 0.875, 0.375, 0.875, 0.375, 0.875, 0.25, 1.0, 0.25, 1.0, 0.375, 0.5, 0.25, 0.5, 0.125, 0.625, 0.125, 0.625, 0.25, 0.625, 0.25, 0.625, 0.125, 0.75, 0.125, 0.75, 0.25, 0.75, 0.25, 0.75, 0.125, 0.875, 0.125, 0.875, 0.25, 0.875, 0.25, 0.875, 0.125, 1.0, 0.125, 1.0, 0.25, 0.5, 0.125, 0.5, 0.0, 0.625, 0.0, 0.625, 0.125, 0.625, 0.125, 0.625, 0.0, 0.75, 0.0, 0.75, 0.125, 0.75, 0.125, 0.75, 0.0, 0.875, 0.0, 0.875, 0.125, 0.875, 0.125, 0.875, 0.0, 1.0, 0.0, 1.0, 0.125, 0.5, 0.5, 0.625, 0.5, 0.625, 0.625, 0.5, 0.625, 0.5, 0.625, 0.625, 0.625, 0.625, 0.75, 0.5, 0.75, 0.5, 0.75, 0.625, 0.75, 0.625, 0.875, 0.5, 0.875, 0.5, 0.875, 0.625, 0.875, 0.625, 1.0, 0.5, 1.0, 0.625, 0.5, 0.75, 0.5, 0.75, 0.625, 0.625, 0.625, 0.625, 0.625, 0.75, 0.625, 0.75, 0.75, 0.625, 0.75, 0.625, 0.75, 0.75, 0.75, 0.75, 0.875, 0.625, 0.875, 0.625, 0.875, 0.75, 0.875, 0.75, 1.0, 0.625, 1.0, 0.75, 0.5, 0.875, 0.5, 0.875, 0.625, 0.75, 0.625, 0.75, 0.625, 0.875, 0.625, 0.875, 0.75, 0.75, 0.75, 0.75, 0.75, 0.875, 0.75, 0.875, 0.875, 0.75, 0.875, 0.75, 0.875, 0.875, 0.875, 0.875, 1.0, 0.75, 1.0, 0.875, 0.5, 1.0, 0.5, 1.0, 0.625, 0.875, 0.625, 0.875, 0.625, 1.0, 0.625, 1.0, 0.75, 0.875, 0.75, 0.875, 0.75, 1.0, 0.75, 1.0, 0.875, 0.875, 0.875, 0.875, 0.875, 1.0, 0.875, 1.0, 1.0, 0.875, 1.0, 0.5, 0.5, 0.5, 0.625, 0.375, 0.625, 0.375, 0.5, 0.375, 0.5, 0.375, 0.625, 0.25, 0.625, 0.25, 0.5, 0.25, 0.5, 0.25, 0.625, 0.125, 0.625, 0.125, 0.5, 0.125, 0.5, 0.125, 0.625, 0.0, 0.625, 0.0, 0.5, 0.5, 0.625, 0.5, 0.75, 0.375, 0.75, 0.375, 0.625, 0.375, 0.625, 0.375, 0.75, 0.25, 0.75, 0.25, 0.625, 0.25, 0.625, 0.25, 0.75, 0.125, 0.75, 0.125, 0.625, 0.125, 0.625, 0.125, 0.75, 0.0, 0.75, 0.0, 0.625, 0.5, 0.75, 0.5, 0.875, 0.375, 0.875, 0.375, 0.75, 0.375, 0.75, 0.375, 0.875, 0.25, 0.875, 0.25, 0.75, 0.25, 0.75, 0.25, 0.875, 0.125, 0.875, 0.125, 0.75, 0.125, 0.75, 0.125, 0.875, 0.0, 0.875, 0.0, 0.75, 0.5, 0.875, 0.5, 1.0, 0.375, 1.0, 0.375, 0.875, 0.375, 0.875, 0.375, 1.0, 0.25, 1.0, 0.25, 0.875, 0.25, 0.875, 0.25, 1.0, 0.125, 1.0, 0.125, 0.875, 0.125, 0.875, 0.125, 1.0, 0.0, 1.0, 0.0, 0.875, 0.3925, 0.5, 0.2944, 0.5, 0.2944, 0.375, 0.3925, 0.375, 0.3925, 0.375, 0.2944, 0.375, 0.2944, 0.25, 0.3925, 0.25, 0.3925, 0.25, 0.2944, 0.25, 0.2944, 0.1251, 0.3925, 0.1251, 0.3925, 0.1251, 0.2944, 0.1251, 0.2944, 8.858e-05, 0.3925, 8.858e-05, 0.2944, 0.5, 0.1963, 0.5, 0.1963, 0.375, 0.2944, 0.375, 0.2944, 0.375, 0.1963, 0.375, 0.1963, 0.25, 0.2944, 0.25, 0.2944, 0.25, 0.1963, 0.25, 0.1963, 0.1251, 0.2944, 0.1251, 0.2944, 0.1251, 0.1963, 0.1251, 0.1963, 8.858e-05, 0.2944, 8.858e-05, 0.1963, 0.5, 0.09818, 0.5, 0.09818, 0.375, 0.1963, 0.375, 0.1963, 0.375, 0.09818, 0.375, 0.09818, 0.25, 0.1963, 0.25, 0.1963, 0.25, 0.09818, 0.25, 0.09818, 0.1251, 0.1963, 0.1251, 0.1963, 0.1251, 0.09818, 0.1251, 0.09818, 8.858e-05, 0.1963, 8.858e-05, 0.09818, 0.5, 8.86e-05, 0.5, 8.861e-05, 0.375, 0.09818, 0.375, 0.09818, 0.375, 8.861e-05, 0.375, 8.861e-05, 0.25, 0.09818, 0.25, 0.09818, 0.25, 8.861e-05, 0.25, 8.862e-05, 0.1251, 0.09818, 0.1251, 0.09818, 0.1251, 8.862e-05, 0.1251, 8.862e-05, 8.858e-05, 0.09818, 8.858e-05, 0.3925, 0.5, 0.3925, 0.375, 0.4906, 0.375, 0.4906, 0.5, 0.4906, 0.5, 0.4906, 0.375, 0.5887, 0.375, 0.5887, 0.5, 0.5887, 0.5, 0.5887, 0.375, 0.6868, 0.375, 0.6868, 0.5, 0.6868, 0.5, 0.6868, 0.375, 0.7848, 0.375, 0.7848, 0.5, 0.3925, 0.375, 0.3925, 0.25, 0.4906, 0.25, 0.4906, 0.375, 0.4906, 0.375, 0.4906, 0.25, 0.5887, 0.25, 0.5887, 0.375, 0.5887, 0.375, 0.5887, 0.25, 0.6868, 0.25, 0.6868, 0.375, 0.6868, 0.375, 0.6868, 0.25, 0.7848, 0.25, 0.7848, 0.375, 0.3925, 0.25, 0.3925, 0.1251, 0.4906, 0.1251, 0.4906, 0.25, 0.4906, 0.25, 0.4906, 0.1251, 0.5887, 0.1251, 0.5887, 0.25, 0.5887, 0.25, 0.5887, 0.1251, 0.6868, 0.1251, 0.6868, 0.25, 0.6868, 0.25, 0.6868, 0.1251, 0.7848, 0.1251, 0.7848, 0.25, 0.3925, 0.1251, 0.3925, 8.858e-05, 0.4906, 8.858e-05, 0.4906, 0.1251, 0.4906, 0.1251, 0.4906, 8.858e-05, 0.5887, 8.858e-05, 0.5887, 0.1251, 0.5887, 0.1251, 0.5887, 8.858e-05, 0.6868, 8.858e-05, 0.6868, 0.1251, 0.6868, 0.1251, 0.6868, 8.858e-05, 0.7848, 8.858e-05, 0.7848, 0.1251, 0.3925, 0.5, 0.4906, 0.5, 0.4906, 0.625, 0.3925, 0.625, 0.3925, 0.625, 0.4906, 0.625, 0.4906, 0.75, 0.3925, 0.75, 0.3925, 0.75, 0.4906, 0.75, 0.4906, 0.8749, 0.3925, 0.8749, 0.3925, 0.8749, 0.4906, 0.8749, 0.4906, 0.9999, 0.3925, 0.9999, 0.4906, 0.5, 0.5887, 0.5, 0.5887, 0.625, 0.4906, 0.625, 0.4906, 0.625, 0.5887, 0.625, 0.5887, 0.75, 0.4906, 0.75, 0.4906, 0.75, 0.5887, 0.75, 0.5887, 0.8749, 0.4906, 0.8749, 0.4906, 0.8749, 0.5887, 0.8749, 0.5887, 0.9999, 0.4906, 0.9999, 0.5887, 0.5, 0.6868, 0.5, 0.6868, 0.625, 0.5887, 0.625, 0.5887, 0.625, 0.6868, 0.625, 0.6868, 0.75, 0.5887, 0.75, 0.5887, 0.75, 0.6868, 0.75, 0.6868, 0.8749, 0.5887, 0.8749, 0.5887, 0.8749, 0.6868, 0.8749, 0.6868, 0.9999, 0.5887, 0.9999, 0.6868, 0.5, 0.7848, 0.5, 0.7848, 0.625, 0.6868, 0.625, 0.6868, 0.625, 0.7848, 0.625, 0.7848, 0.75, 0.6868, 0.75, 0.6868, 0.75, 0.7848, 0.75, 0.7848, 0.8749, 0.6868, 0.8749, 0.6868, 0.8749, 0.7848, 0.8749, 0.7848, 0.9999, 0.6868, 0.9999, 0.3925, 0.5, 0.3925, 0.625, 0.2944, 0.625, 0.2944, 0.5, 0.2944, 0.5, 0.2944, 0.625, 0.1963, 0.625, 0.1963, 0.5, 0.1963, 0.5, 0.1963, 0.625, 0.09818, 0.625, 0.09818, 0.5, 0.09818, 0.5, 0.09818, 0.625, 8.859e-05, 0.625, 8.86e-05, 0.5, 0.3925, 0.625, 0.3925, 0.75, 0.2944, 0.75, 0.2944, 0.625, 0.2944, 0.625, 0.2944, 0.75, 0.1963, 0.75, 0.1963, 0.625, 0.1963, 0.625, 0.1963, 0.75, 0.09818, 0.75, 0.09818, 0.625, 0.09818, 0.625, 0.09818, 0.75, 8.859e-05, 0.75, 8.859e-05, 0.625, 0.3925, 0.75, 0.3925, 0.8749, 0.2944, 0.8749, 0.2944, 0.75, 0.2944, 0.75, 0.2944, 0.8749, 0.1963, 0.8749, 0.1963, 0.75, 0.1963, 0.75, 0.1963, 0.8749, 0.09818, 0.8749, 0.09818, 0.75, 0.09818, 0.75, 0.09818, 0.8749, 8.858e-05, 0.8749, 8.859e-05, 0.75, 0.3925, 0.8749, 0.3925, 0.9999, 0.2944, 0.9999, 0.2944, 0.8749, 0.2944, 0.8749, 0.2944, 0.9999, 0.1963, 0.9999, 0.1963, 0.8749, 0.1963, 0.8749, 0.1963, 0.9999, 0.09818, 0.9999, 0.09818, 0.8749, 0.09818, 0.8749, 0.09818, 0.9999, 8.858e-05, 0.9999, 8.858e-05, 0.8749, 0.5, 0.5, 0.375, 0.5, 0.375, 0.375, 0.5, 0.375, 0.5, 0.375, 0.375, 0.375, 0.375, 0.25, 0.5, 0.25, 0.5, 0.25, 0.375, 0.25, 0.375, 0.125, 0.5, 0.125, 0.5, 0.125, 0.375, 0.125, 0.375, 0.0, 0.5, 0.0, 0.375, 0.5, 0.25, 0.5, 0.25, 0.375, 0.375, 0.375, 0.375, 0.375, 0.25, 0.375, 0.25, 0.25, 0.375, 0.25, 0.375, 0.25, 0.25, 0.25, 0.25, 0.125, 0.375, 0.125, 0.375, 0.125, 0.25, 0.125, 0.25, 0.0, 0.375, 0.0, 0.25, 0.5, 0.125, 0.5, 0.125, 0.375, 0.25, 0.375, 0.25, 0.375, 0.125, 0.375, 0.125, 0.25, 0.25, 0.25, 0.25, 0.25, 0.125, 0.25, 0.125, 0.125, 0.25, 0.125, 0.25, 0.125, 0.125, 0.125, 0.125, 0.0, 0.25, 0.0, 0.125, 0.5, 0.0, 0.5, 0.0, 0.375, 0.125, 0.375, 0.125, 0.375, 0.0, 0.375, 0.0, 0.25, 0.125, 0.25, 0.125, 0.25, 0.0, 0.25, 0.0, 0.125, 0.125, 0.125, 0.125, 0.125, 0.0, 0.125, 0.0, 0.0, 0.125, 0.0, 0.5, 0.5, 0.5, 0.375, 0.625, 0.375, 0.625, 0.5, 0.625, 0.5, 0.625, 0.375, 0.75, 0.375, 0.75, 0.5, 0.75, 0.5, 0.75, 0.375, 0.875, 0.375, 0.875, 0.5, 0.875, 0.5, 0.875, 0.375, 1.0, 0.375, 1.0, 0.5, 0.5, 0.375, 0.5, 0.25, 0.625, 0.25, 0.625, 0.375, 0.625, 0.375, 0.625, 0.25, 0.75, 0.25, 0.75, 0.375, 0.75, 0.375, 0.75, 0.25, 0.875, 0.25, 0.875, 0.375, 0.875, 0.375, 0.875, 0.25, 1.0, 0.25, 1.0, 0.375, 0.5, 0.25, 0.5, 0.125, 0.625, 0.125, 0.625, 0.25, 0.625, 0.25, 0.625, 0.125, 0.75, 0.125, 0.75, 0.25, 0.75, 0.25, 0.75, 0.125, 0.875, 0.125, 0.875, 0.25, 0.875, 0.25, 0.875, 0.125, 1.0, 0.125, 1.0, 0.25, 0.5, 0.125, 0.5, 0.0, 0.625, 0.0, 0.625, 0.125, 0.625, 0.125, 0.625, 0.0, 0.75, 0.0, 0.75, 0.125, 0.75, 0.125, 0.75, 0.0, 0.875, 0.0, 0.875, 0.125, 0.875, 0.125, 0.875, 0.0, 1.0, 0.0, 1.0, 0.125, 0.5, 0.5, 0.625, 0.5, 0.625, 0.625, 0.5, 0.625, 0.5, 0.625, 0.625, 0.625, 0.625, 0.75, 0.5, 0.75, 0.5, 0.75, 0.625, 0.75, 0.625, 0.875, 0.5, 0.875, 0.5, 0.875, 0.625, 0.875, 0.625, 1.0, 0.5, 1.0, 0.625, 0.5, 0.75, 0.5, 0.75, 0.625, 0.625, 0.625, 0.625, 0.625, 0.75, 0.625, 0.75, 0.75, 0.625, 0.75, 0.625, 0.75, 0.75, 0.75, 0.75, 0.875, 0.625, 0.875, 0.625, 0.875, 0.75, 0.875, 0.75, 1.0, 0.625, 1.0, 0.75, 0.5, 0.875, 0.5, 0.875, 0.625, 0.75, 0.625, 0.75, 0.625, 0.875, 0.625, 0.875, 0.75, 0.75, 0.75, 0.75, 0.75, 0.875, 0.75, 0.875, 0.875, 0.75, 0.875, 0.75, 0.875, 0.875, 0.875, 0.875, 1.0, 0.75, 1.0, 0.875, 0.5, 1.0, 0.5, 1.0, 0.625, 0.875, 0.625, 0.875, 0.625, 1.0, 0.625, 1.0, 0.75, 0.875, 0.75, 0.875, 0.75, 1.0, 0.75, 1.0, 0.875, 0.875, 0.875, 0.875, 0.875, 1.0, 0.875, 1.0, 1.0, 0.875, 1.0, 0.5, 0.5, 0.5, 0.625, 0.375, 0.625, 0.375, 0.5, 0.375, 0.5, 0.375, 0.625, 0.25, 0.625, 0.25, 0.5, 0.25, 0.5, 0.25, 0.625, 0.125, 0.625, 0.125, 0.5, 0.125, 0.5, 0.125, 0.625, 0.0, 0.625, 0.0, 0.5, 0.5, 0.625, 0.5, 0.75, 0.375, 0.75, 0.375, 0.625, 0.375, 0.625, 0.375, 0.75, 0.25, 0.75, 0.25, 0.625, 0.25, 0.625, 0.25, 0.75, 0.125, 0.75, 0.125, 0.625, 0.125, 0.625, 0.125, 0.75, 0.0, 0.75, 0.0, 0.625, 0.5, 0.75, 0.5, 0.875, 0.375, 0.875, 0.375, 0.75, 0.375, 0.75, 0.375, 0.875, 0.25, 0.875, 0.25, 0.75, 0.25, 0.75, 0.25, 0.875, 0.125, 0.875, 0.125, 0.75, 0.125, 0.75, 0.125, 0.875, 0.0, 0.875, 0.0, 0.75, 0.5, 0.875, 0.5, 1.0, 0.375, 1.0, 0.375, 0.875, 0.375, 0.875, 0.375, 1.0, 0.25, 1.0, 0.25, 0.875, 0.25, 0.875, 0.25, 1.0, 0.125, 1.0, 0.125, 0.875, 0.125, 0.875, 0.125, 1.0, 0.0, 1.0, 0.0, 0.875, 0.5, 0.5, 0.375, 0.5, 0.375, 0.375, 0.5, 0.375, 0.5, 0.375, 0.375, 0.375, 0.375, 0.25, 0.5, 0.25, 0.5, 0.25, 0.375, 0.25, 0.375, 0.125, 0.5, 0.125, 0.5, 0.125, 0.375, 0.125, 0.375, 0.0, 0.5, 0.0, 0.375, 0.5, 0.25, 0.5, 0.25, 0.375, 0.375, 0.375, 0.375, 0.375, 0.25, 0.375, 0.25, 0.25, 0.375, 0.25, 0.375, 0.25, 0.25, 0.25, 0.25, 0.125, 0.375, 0.125, 0.375, 0.125, 0.25, 0.125, 0.25, 0.0, 0.375, 0.0, 0.25, 0.5, 0.125, 0.5, 0.125, 0.375, 0.25, 0.375, 0.25, 0.375, 0.125, 0.375, 0.125, 0.25, 0.25, 0.25, 0.25, 0.25, 0.125, 0.25, 0.125, 0.125, 0.25, 0.125, 0.25, 0.125, 0.125, 0.125, 0.125, 0.0, 0.25, 0.0, 0.125, 0.5, 0.0, 0.5, 0.0, 0.375, 0.125, 0.375, 0.125, 0.375, 0.0, 0.375, 0.0, 0.25, 0.125, 0.25, 0.125, 0.25, 0.0, 0.25, 0.0, 0.125, 0.125, 0.125, 0.125, 0.125, 0.0, 0.125, 0.0, 0.0, 0.125, 0.0, 0.5, 0.5, 0.5, 0.375, 0.625, 0.375, 0.625, 0.5, 0.625, 0.5, 0.625, 0.375, 0.75, 0.375, 0.75, 0.5, 0.75, 0.5, 0.75, 0.375, 0.875, 0.375, 0.875, 0.5, 0.875, 0.5, 0.875, 0.375, 1.0, 0.375, 1.0, 0.5, 0.5, 0.375, 0.5, 0.25, 0.625, 0.25, 0.625, 0.375, 0.625, 0.375, 0.625, 0.25, 0.75, 0.25, 0.75, 0.375, 0.75, 0.375, 0.75, 0.25, 0.875, 0.25, 0.875, 0.375, 0.875, 0.375, 0.875, 0.25, 1.0, 0.25, 1.0, 0.375, 0.5, 0.25, 0.5, 0.125, 0.625, 0.125, 0.625, 0.25, 0.625, 0.25, 0.625, 0.125, 0.75, 0.125, 0.75, 0.25, 0.75, 0.25, 0.75, 0.125, 0.875, 0.125, 0.875, 0.25, 0.875, 0.25, 0.875, 0.125, 1.0, 0.125, 1.0, 0.25, 0.5, 0.125, 0.5, 0.0, 0.625, 0.0, 0.625, 0.125, 0.625, 0.125, 0.625, 0.0, 0.75, 0.0, 0.75, 0.125, 0.75, 0.125, 0.75, 0.0, 0.875, 0.0, 0.875, 0.125, 0.875, 0.125, 0.875, 0.0, 1.0, 0.0, 1.0, 0.125, 0.5, 0.5, 0.625, 0.5, 0.625, 0.625, 0.5, 0.625, 0.5, 0.625, 0.625, 0.625, 0.625, 0.75, 0.5, 0.75, 0.5, 0.75, 0.625, 0.75, 0.625, 0.875, 0.5, 0.875, 0.5, 0.875, 0.625, 0.875, 0.625, 1.0, 0.5, 1.0, 0.625, 0.5, 0.75, 0.5, 0.75, 0.625, 0.625, 0.625, 0.625, 0.625, 0.75, 0.625, 0.75, 0.75, 0.625, 0.75, 0.625, 0.75, 0.75, 0.75, 0.75, 0.875, 0.625, 0.875, 0.625, 0.875, 0.75, 0.875, 0.75, 1.0, 0.625, 1.0, 0.75, 0.5, 0.875, 0.5, 0.875, 0.625, 0.75, 0.625, 0.75, 0.625, 0.875, 0.625, 0.875, 0.75, 0.75, 0.75, 0.75, 0.75, 0.875, 0.75, 0.875, 0.875, 0.75, 0.875, 0.75, 0.875, 0.875, 0.875, 0.875, 1.0, 0.75, 1.0, 0.875, 0.5, 1.0, 0.5, 1.0, 0.625, 0.875, 0.625, 0.875, 0.625, 1.0, 0.625, 1.0, 0.75, 0.875, 0.75, 0.875, 0.75, 1.0, 0.75, 1.0, 0.875, 0.875, 0.875, 0.875, 0.875, 1.0, 0.875, 1.0, 1.0, 0.875, 1.0, 0.5, 0.5, 0.5, 0.625, 0.375, 0.625, 0.375, 0.5, 0.375, 0.5, 0.375, 0.625, 0.25, 0.625, 0.25, 0.5, 0.25, 0.5, 0.25, 0.625, 0.125, 0.625, 0.125, 0.5, 0.125, 0.5, 0.125, 0.625, 0.0, 0.625, 0.0, 0.5, 0.5, 0.625, 0.5, 0.75, 0.375, 0.75, 0.375, 0.625, 0.375, 0.625, 0.375, 0.75, 0.25, 0.75, 0.25, 0.625, 0.25, 0.625, 0.25, 0.75, 0.125, 0.75, 0.125, 0.625, 0.125, 0.625, 0.125, 0.75, 0.0, 0.75, 0.0, 0.625, 0.5, 0.75, 0.5, 0.875, 0.375, 0.875, 0.375, 0.75, 0.375, 0.75, 0.375, 0.875, 0.25, 0.875, 0.25, 0.75, 0.25, 0.75, 0.25, 0.875, 0.125, 0.875, 0.125, 0.75, 0.125, 0.75, 0.125, 0.875, 0.0, 0.875, 0.0, 0.75, 0.5, 0.875, 0.5, 1.0, 0.375, 1.0, 0.375, 0.875, 0.375, 0.875, 0.375, 1.0, 0.25, 1.0, 0.25, 0.875, 0.25, 0.875, 0.25, 1.0, 0.125, 1.0, 0.125, 0.875, 0.125, 0.875, 0.125, 1.0, 0.0, 1.0, 0.0, 0.875, 0.5, 0.5, 0.375, 0.5, 0.375, 0.375, 0.5, 0.375, 0.5, 0.375, 0.375, 0.375, 0.375, 0.25, 0.5, 0.25, 0.5, 0.25, 0.375, 0.25, 0.375, 0.125, 0.5, 0.125, 0.5, 0.125, 0.375, 0.125, 0.375, 0.0, 0.5, 0.0, 0.375, 0.5, 0.25, 0.5, 0.25, 0.375, 0.375, 0.375, 0.375, 0.375, 0.25, 0.375, 0.25, 0.25, 0.375, 0.25, 0.375, 0.25, 0.25, 0.25, 0.25, 0.125, 0.375, 0.125, 0.375, 0.125, 0.25, 0.125, 0.25, 0.0, 0.375, 0.0, 0.25, 0.5, 0.125, 0.5, 0.125, 0.375, 0.25, 0.375, 0.25, 0.375, 0.125, 0.375, 0.125, 0.25, 0.25, 0.25, 0.25, 0.25, 0.125, 0.25, 0.125, 0.125, 0.25, 0.125, 0.25, 0.125, 0.125, 0.125, 0.125, 0.0, 0.25, 0.0, 0.125, 0.5, 4.429e-05, 0.5, 3.322e-05, 0.375, 0.125, 0.375, 0.125, 0.375, 3.322e-05, 0.375, 2.214e-05, 0.25, 0.125, 0.25, 0.125, 0.25, 2.214e-05, 0.25, 1.107e-05, 0.125, 0.125, 0.125, 0.125, 0.125, 1.107e-05, 0.125, 0.0, 0.0, 0.125, 0.0, 0.5, 0.5, 0.5, 0.375, 0.625, 0.375, 0.625, 0.5, 0.625, 0.5, 0.625, 0.375, 0.75, 0.375, 0.75, 0.5, 0.75, 0.5, 0.75, 0.375, 0.875, 0.375, 0.875, 0.5, 0.875, 0.5, 0.875, 0.375, 1.0, 0.375, 1.0, 0.5, 0.5, 0.375, 0.5, 0.25, 0.625, 0.25, 0.625, 0.375, 0.625, 0.375, 0.625, 0.25, 0.75, 0.25, 0.75, 0.375, 0.75, 0.375, 0.75, 0.25, 0.875, 0.25, 0.875, 0.375, 0.875, 0.375, 0.875, 0.25, 1.0, 0.25, 1.0, 0.375, 0.5, 0.25, 0.5, 0.125, 0.625, 0.125, 0.625, 0.25, 0.625, 0.25, 0.625, 0.125, 0.75, 0.125, 0.75, 0.25, 0.75, 0.25, 0.75, 0.125, 0.875, 0.125, 0.875, 0.25, 0.875, 0.25, 0.875, 0.125, 1.0, 0.125, 1.0, 0.25, 0.5, 0.125, 0.5, 0.0, 0.625, 0.0, 0.625, 0.125, 0.625, 0.125, 0.625, 0.0, 0.75, 0.0, 0.75, 0.125, 0.75, 0.125, 0.75, 0.0, 0.875, 0.0, 0.875, 0.125, 0.875, 0.125, 0.875, 0.0, 1.0, 0.0, 1.0, 0.125, 0.5, 0.5, 0.625, 0.5, 0.625, 0.625, 0.5, 0.625, 0.5, 0.625, 0.625, 0.625, 0.625, 0.75, 0.5, 0.75, 0.5, 0.75, 0.625, 0.75, 0.625, 0.875, 0.5, 0.875, 0.5, 0.875, 0.625, 0.875, 0.625, 1.0, 0.5, 1.0, 0.625, 0.5, 0.75, 0.5, 0.75, 0.625, 0.625, 0.625, 0.625, 0.625, 0.75, 0.625, 0.75, 0.75, 0.625, 0.75, 0.625, 0.75, 0.75, 0.75, 0.75, 0.875, 0.625, 0.875, 0.625, 0.875, 0.75, 0.875, 0.75, 1.0, 0.625, 1.0, 0.75, 0.5, 0.875, 0.5, 0.875, 0.625, 0.75, 0.625, 0.75, 0.625, 0.875, 0.625, 0.875, 0.75, 0.75, 0.75, 0.75, 0.75, 0.875, 0.75, 0.875, 0.875, 0.75, 0.875, 0.75, 0.875, 0.875, 0.875, 0.875, 1.0, 0.75, 1.0, 0.875, 0.5, 1.0, 0.5, 1.0, 0.625, 0.875, 0.625, 0.875, 0.625, 1.0, 0.625, 1.0, 0.75, 0.875, 0.75, 0.875, 0.75, 1.0, 0.75, 1.0, 0.875, 0.875, 0.875, 0.875, 0.875, 1.0, 0.875, 1.0, 1.0, 0.875, 1.0, 0.5, 0.5, 0.5, 0.625, 0.375, 0.625, 0.375, 0.5, 0.375, 0.5, 0.375, 0.625, 0.25, 0.625, 0.25, 0.5, 0.25, 0.5, 0.25, 0.625, 0.125, 0.625, 0.125, 0.5, 0.125, 0.5, 0.125, 0.625, 5.536e-05, 0.6249, 4.429e-05, 0.5, 0.5, 0.625, 0.5, 0.75, 0.375, 0.75, 0.375, 0.625, 0.375, 0.625, 0.375, 0.75, 0.25, 0.75, 0.25, 0.625, 0.25, 0.625, 0.25, 0.75, 0.1251, 0.7499, 0.125, 0.625, 0.125, 0.625, 0.1251, 0.7499, 6.643e-05, 0.7499, 5.536e-05, 0.6249, 0.5, 0.75, 0.5, 0.875, 0.375, 0.875, 0.375, 0.75, 0.375, 0.75, 0.375, 0.875, 0.2501, 0.8749, 0.25, 0.75, 0.25, 0.75, 0.2501, 0.8749, 0.1251, 0.8749, 0.1251, 0.7499, 0.1251, 0.7499, 0.1251, 0.8749, 7.751e-05, 0.8749, 6.643e-05, 0.7499, 0.5, 0.875, 0.5, 1.0, 0.3751, 0.9999, 0.375, 0.875, 0.375, 0.875, 0.3751, 0.9999, 0.2501, 0.9999, 0.2501, 0.8749, 0.2501, 0.8749, 0.2501, 0.9999, 0.1251, 0.9999, 0.1251, 0.8749, 0.1251, 0.8749, 0.1251, 0.9999, 8.858e-05, 0.9999, 7.751e-05, 0.8749, 0.5, 0.5, 0.375, 0.5, 0.375, 0.375, 0.5, 0.375, 0.5, 0.375, 0.375, 0.375, 0.375, 0.25, 0.5, 0.25, 0.5, 0.25, 0.375, 0.25, 0.375, 0.125, 0.5, 0.125, 0.5, 0.125, 0.375, 0.125, 0.375, 0.0, 0.5, 0.0, 0.375, 0.5, 0.25, 0.5, 0.25, 0.375, 0.375, 0.375, 0.375, 0.375, 0.25, 0.375, 0.25, 0.25, 0.375, 0.25, 0.375, 0.25, 0.25, 0.25, 0.25, 0.125, 0.375, 0.125, 0.375, 0.125, 0.25, 0.125, 0.25, 0.0, 0.375, 0.0, 0.25, 0.5, 0.125, 0.5, 0.125, 0.375, 0.25, 0.375, 0.25, 0.375, 0.125, 0.375, 0.125, 0.25, 0.25, 0.25, 0.25, 0.25, 0.125, 0.25, 0.125, 0.125, 0.25, 0.125, 0.25, 0.125, 0.125, 0.125, 0.125, 0.0, 0.25, 0.0, 0.125, 0.5, 0.0, 0.5, 0.0, 0.375, 0.125, 0.375, 0.125, 0.375, 0.0, 0.375, 0.0, 0.25, 0.125, 0.25, 0.125, 0.25, 0.0, 0.25, 0.0, 0.125, 0.125, 0.125, 0.125, 0.125, 0.0, 0.125, 0.0, 0.0, 0.125, 0.0, 0.5, 0.5, 0.5, 0.375, 0.625, 0.375, 0.625, 0.5, 0.625, 0.5, 0.625, 0.375, 0.75, 0.375, 0.75, 0.5, 0.75, 0.5, 0.75, 0.375, 0.875, 0.375, 0.875, 0.5, 0.875, 0.5, 0.875, 0.375, 1.0, 0.375, 1.0, 0.5, 0.5, 0.375, 0.5, 0.25, 0.625, 0.25, 0.625, 0.375, 0.625, 0.375, 0.625, 0.25, 0.75, 0.25, 0.75, 0.375, 0.75, 0.375, 0.75, 0.25, 0.875, 0.25, 0.875, 0.375, 0.875, 0.375, 0.875, 0.25, 1.0, 0.25, 1.0, 0.375, 0.5, 0.25, 0.5, 0.125, 0.625, 0.125, 0.625, 0.25, 0.625, 0.25, 0.625, 0.125, 0.75, 0.125, 0.75, 0.25, 0.75, 0.25, 0.75, 0.125, 0.875, 0.125, 0.875, 0.25, 0.875, 0.25, 0.875, 0.125, 1.0, 0.125, 1.0, 0.25, 0.5, 0.125, 0.5, 0.0, 0.625, 0.0, 0.625, 0.125, 0.625, 0.125, 0.625, 0.0, 0.75, 0.0, 0.75, 0.125, 0.75, 0.125, 0.75, 0.0, 0.875, 0.0, 0.875, 0.125, 0.875, 0.125, 0.875, 0.0, 1.0, 0.0, 1.0, 0.125, 0.5, 0.5, 0.625, 0.5, 0.625, 0.625, 0.5, 0.625, 0.5, 0.625, 0.625, 0.625, 0.625, 0.75, 0.5, 0.75, 0.5, 0.75, 0.625, 0.75, 0.625, 0.875, 0.5, 0.875, 0.5, 0.875, 0.625, 0.875, 0.625, 1.0, 0.5, 1.0, 0.625, 0.5, 0.75, 0.5, 0.75, 0.625, 0.625, 0.625, 0.625, 0.625, 0.75, 0.625, 0.75, 0.75, 0.625, 0.75, 0.625, 0.75, 0.75, 0.75, 0.75, 0.875, 0.625, 0.875, 0.625, 0.875, 0.75, 0.875, 0.75, 1.0, 0.625, 1.0, 0.75, 0.5, 0.875, 0.5, 0.875, 0.625, 0.75, 0.625, 0.75, 0.625, 0.875, 0.625, 0.875, 0.75, 0.75, 0.75, 0.75, 0.75, 0.875, 0.75, 0.875, 0.875, 0.75, 0.875, 0.75, 0.875, 0.875, 0.875, 0.875, 1.0, 0.75, 1.0, 0.875, 0.5, 1.0, 0.5, 1.0, 0.625, 0.875, 0.625, 0.875, 0.625, 1.0, 0.625, 1.0, 0.75, 0.875, 0.75, 0.875, 0.75, 1.0, 0.75, 1.0, 0.875, 0.875, 0.875, 0.875, 0.875, 1.0, 0.875, 1.0, 1.0, 0.875, 1.0, 0.5, 0.5, 0.5, 0.625, 0.375, 0.625, 0.375, 0.5, 0.375, 0.5, 0.375, 0.625, 0.25, 0.625, 0.25, 0.5, 0.25, 0.5, 0.25, 0.625, 0.125, 0.625, 0.125, 0.5, 0.125, 0.5, 0.125, 0.625, 0.0, 0.625, 0.0, 0.5, 0.5, 0.625, 0.5, 0.75, 0.375, 0.75, 0.375, 0.625, 0.375, 0.625, 0.375, 0.75, 0.25, 0.75, 0.25, 0.625, 0.25, 0.625, 0.25, 0.75, 0.125, 0.75, 0.125, 0.625, 0.125, 0.625, 0.125, 0.75, 0.0, 0.75, 0.0, 0.625, 0.5, 0.75, 0.5, 0.875, 0.375, 0.875, 0.375, 0.75, 0.375, 0.75, 0.375, 0.875, 0.25, 0.875, 0.25, 0.75, 0.25, 0.75, 0.25, 0.875, 0.125, 0.875, 0.125, 0.75, 0.125, 0.75, 0.125, 0.875, 0.0, 0.875, 0.0, 0.75, 0.5, 0.875, 0.5, 1.0, 0.375, 1.0, 0.375, 0.875, 0.375, 0.875, 0.375, 1.0, 0.25, 1.0, 0.25, 0.875, 0.25, 0.875, 0.25, 1.0, 0.125, 1.0, 0.125, 0.875, 0.125, 0.875, 0.125, 1.0, 0.0, 1.0, 0.0, 0.875])
me_plane.use_remesh_preserve_volume = False
me_plane.use_remesh_preserve_attributes = False
me_plane.use_mirror_vertex_groups = False
me_plane.update()

# ---- objects
ob_plane_064 = bpy.data.objects.new('Plane.064', me_plane_067)
ob_plane_063 = bpy.data.objects.new('Plane.063', me_plane_066)
ob_plane_062 = bpy.data.objects.new('Plane.062', me_plane_065)
ob_plane_061 = bpy.data.objects.new('Plane.061', me_plane_064)
ob_plane_060 = bpy.data.objects.new('Plane.060', me_plane_063)
ob_plane_059 = bpy.data.objects.new('Plane.059', me_plane_062)
ob_plane_058 = bpy.data.objects.new('Plane.058', me_plane_061)
ob_plane_057 = bpy.data.objects.new('Plane.057', me_plane_060)
ob_plane_056 = bpy.data.objects.new('Plane.056', me_plane_059)
ob_plane_055 = bpy.data.objects.new('Plane.055', me_plane_058)
ob_plane_054 = bpy.data.objects.new('Plane.054', me_plane_057)
ob_plane_053 = bpy.data.objects.new('Plane.053', me_plane_056)
ob_plane_052 = bpy.data.objects.new('Plane.052', me_plane_055)
ob_plane_051 = bpy.data.objects.new('Plane.051', me_plane_054)
ob_plane_050 = bpy.data.objects.new('Plane.050', me_plane_053)
ob_plane_049 = bpy.data.objects.new('Plane.049', me_plane_052)
ob_plane_048 = bpy.data.objects.new('Plane.048', me_plane_051)
ob_plane_047 = bpy.data.objects.new('Plane.047', me_plane_050)
ob_plane_046 = bpy.data.objects.new('Plane.046', me_plane_049)
ob_plane_045 = bpy.data.objects.new('Plane.045', me_plane_048)
ob_plane_044 = bpy.data.objects.new('Plane.044', me_plane_047)
ob_plane_043 = bpy.data.objects.new('Plane.043', me_plane_046)
ob_plane_042 = bpy.data.objects.new('Plane.042', me_plane_045)
ob_plane_041 = bpy.data.objects.new('Plane.041', me_plane_044)
ob_plane_040 = bpy.data.objects.new('Plane.040', me_plane_043)
ob_plane_039 = bpy.data.objects.new('Plane.039', me_plane_042)
ob_plane_038 = bpy.data.objects.new('Plane.038', me_plane_041)
ob_plane_037 = bpy.data.objects.new('Plane.037', me_plane_040)
ob_plane_036 = bpy.data.objects.new('Plane.036', me_plane_039)
ob_plane_035 = bpy.data.objects.new('Plane.035', me_plane_038)
ob_plane_034 = bpy.data.objects.new('Plane.034', me_plane_037)
ob_plane_033 = bpy.data.objects.new('Plane.033', me_plane_036)
ob_plane_032 = bpy.data.objects.new('Plane.032', me_plane_035)
ob_plane_031 = bpy.data.objects.new('Plane.031', me_plane_034)
ob_plane_030 = bpy.data.objects.new('Plane.030', me_plane_033)
ob_plane_029 = bpy.data.objects.new('Plane.029', me_plane_032)
ob_plane_028 = bpy.data.objects.new('Plane.028', me_plane_031)
ob_plane_027 = bpy.data.objects.new('Plane.027', me_plane_030)
ob_plane_026 = bpy.data.objects.new('Plane.026', me_plane_029)
ob_plane_025 = bpy.data.objects.new('Plane.025', me_plane_028)
ob_plane_024 = bpy.data.objects.new('Plane.024', me_plane_027)
ob_plane_023 = bpy.data.objects.new('Plane.023', me_plane_026)
ob_plane_022 = bpy.data.objects.new('Plane.022', me_plane_025)
ob_plane_021 = bpy.data.objects.new('Plane.021', me_plane_024)
ob_plane_020 = bpy.data.objects.new('Plane.020', me_plane_023)
ob_plane_019 = bpy.data.objects.new('Plane.019', me_plane_022)
ob_plane_018 = bpy.data.objects.new('Plane.018', me_plane_021)
ob_plane_017 = bpy.data.objects.new('Plane.017', me_plane_020)
ob_plane_016 = bpy.data.objects.new('Plane.016', me_plane_019)
ob_plane_015 = bpy.data.objects.new('Plane.015', me_plane_018)
ob_plane_014 = bpy.data.objects.new('Plane.014', me_plane_017)
ob_plane_013 = bpy.data.objects.new('Plane.013', me_plane_016)
ob_plane_012 = bpy.data.objects.new('Plane.012', me_plane_015)
ob_plane_011 = bpy.data.objects.new('Plane.011', me_plane_014)
ob_plane_010 = bpy.data.objects.new('Plane.010', me_plane_013)
ob_plane_009 = bpy.data.objects.new('Plane.009', me_plane_012)
ob_plane_008 = bpy.data.objects.new('Plane.008', me_plane_011)
ob_plane_007 = bpy.data.objects.new('Plane.007', me_plane_010)
ob_plane_006 = bpy.data.objects.new('Plane.006', me_plane_009)
ob_plane_005 = bpy.data.objects.new('Plane.005', me_plane_008)
ob_plane_004 = bpy.data.objects.new('Plane.004', me_plane_007)
ob_plane_003 = bpy.data.objects.new('Plane.003', me_plane_006)
ob_plane_002 = bpy.data.objects.new('Plane.002', me_plane_005)
ob_plane_001 = bpy.data.objects.new('Plane.001', me_plane_001)
ob_plane = bpy.data.objects.new('Plane', me_plane)
ob_lamp = bpy.data.objects.new('Lamp', light_lamp)

# ---- transforms, parenting, visibility, modifiers, constraints
ob_plane_064.location = (0.0, 0.0, 0.0)
ob_plane_064.rotation_euler = (1.571, -0.0, 0.0)
ob_plane_064.scale = (4.0, 4.0, 4.0)
ob_plane_064.lineart.crease_threshold = 0.0
ob_plane_063.location = (0.0, 0.0, 0.0)
ob_plane_063.rotation_euler = (1.571, -0.0, 0.0)
ob_plane_063.scale = (4.0, 4.0, 4.0)
ob_plane_063.lineart.crease_threshold = 0.0
ob_plane_062.location = (0.0, 0.0, 0.0)
ob_plane_062.rotation_euler = (1.571, -0.0, 0.0)
ob_plane_062.scale = (4.0, 4.0, 4.0)
ob_plane_062.lineart.crease_threshold = 0.0
ob_plane_061.location = (0.0, 0.0, 0.0)
ob_plane_061.rotation_euler = (1.571, -0.0, 0.0)
ob_plane_061.scale = (4.0, 4.0, 4.0)
ob_plane_061.lineart.crease_threshold = 0.0
ob_plane_060.location = (0.0, 0.0, 0.0)
ob_plane_060.rotation_euler = (1.571, -0.0, 0.0)
ob_plane_060.scale = (4.0, 4.0, 4.0)
ob_plane_060.lineart.crease_threshold = 0.0
ob_plane_059.location = (0.0, 0.0, 0.0)
ob_plane_059.rotation_euler = (1.571, -0.0, 0.0)
ob_plane_059.scale = (4.0, 4.0, 4.0)
ob_plane_059.lineart.crease_threshold = 0.0
ob_plane_058.location = (0.0, 0.0, 0.0)
ob_plane_058.rotation_euler = (1.571, -0.0, 0.0)
ob_plane_058.scale = (4.0, 4.0, 4.0)
ob_plane_058.lineart.crease_threshold = 0.0
ob_plane_057.location = (0.0, 0.0, 0.0)
ob_plane_057.rotation_euler = (1.571, -0.0, 0.0)
ob_plane_057.scale = (4.0, 4.0, 4.0)
ob_plane_057.lineart.crease_threshold = 0.0
ob_plane_056.location = (0.0, 0.0, 0.0)
ob_plane_056.rotation_euler = (1.571, -0.0, 0.0)
ob_plane_056.scale = (4.0, 4.0, 4.0)
ob_plane_056.lineart.crease_threshold = 0.0
ob_plane_055.location = (0.0, 0.0, 0.0)
ob_plane_055.rotation_euler = (1.571, -0.0, 0.0)
ob_plane_055.scale = (4.0, 4.0, 4.0)
ob_plane_055.lineart.crease_threshold = 0.0
ob_plane_054.location = (0.0, 0.0, 0.0)
ob_plane_054.rotation_euler = (1.571, -0.0, 0.0)
ob_plane_054.scale = (4.0, 4.0, 4.0)
ob_plane_054.lineart.crease_threshold = 0.0
ob_plane_053.location = (0.0, 0.0, 0.0)
ob_plane_053.rotation_euler = (1.571, -0.0, 0.0)
ob_plane_053.scale = (4.0, 4.0, 4.0)
ob_plane_053.lineart.crease_threshold = 0.0
ob_plane_052.location = (0.0, 0.0, 0.0)
ob_plane_052.rotation_euler = (1.571, -0.0, 0.0)
ob_plane_052.scale = (4.0, 4.0, 4.0)
ob_plane_052.lineart.crease_threshold = 0.0
ob_plane_051.location = (0.0, 0.0, 0.0)
ob_plane_051.rotation_euler = (1.571, -0.0, 0.0)
ob_plane_051.scale = (4.0, 4.0, 4.0)
ob_plane_051.lineart.crease_threshold = 0.0
ob_plane_050.location = (0.0, 0.0, 0.0)
ob_plane_050.rotation_euler = (1.571, -0.0, 0.0)
ob_plane_050.scale = (4.0, 4.0, 4.0)
ob_plane_050.lineart.crease_threshold = 0.0
ob_plane_049.location = (0.0, 0.0, 0.0)
ob_plane_049.rotation_euler = (1.571, -0.0, 0.0)
ob_plane_049.scale = (4.0, 4.0, 4.0)
ob_plane_049.lineart.crease_threshold = 0.0
ob_plane_048.location = (0.0, 0.0, 0.0)
ob_plane_048.rotation_euler = (1.571, -0.0, 0.0)
ob_plane_048.scale = (4.0, 4.0, 4.0)
ob_plane_048.lineart.crease_threshold = 0.0
ob_plane_047.location = (0.0, 0.0, 0.0)
ob_plane_047.rotation_euler = (1.571, -0.0, 0.0)
ob_plane_047.scale = (4.0, 4.0, 4.0)
ob_plane_047.lineart.crease_threshold = 0.0
ob_plane_046.location = (0.0, 0.0, 0.0)
ob_plane_046.rotation_euler = (1.571, -0.0, 0.0)
ob_plane_046.scale = (4.0, 4.0, 4.0)
ob_plane_046.lineart.crease_threshold = 0.0
ob_plane_045.location = (0.0, 0.0, 0.0)
ob_plane_045.rotation_euler = (1.571, -0.0, 0.0)
ob_plane_045.scale = (4.0, 4.0, 4.0)
ob_plane_045.lineart.crease_threshold = 0.0
ob_plane_044.location = (0.0, 0.0, 0.0)
ob_plane_044.rotation_euler = (1.571, -0.0, 0.0)
ob_plane_044.scale = (4.0, 4.0, 4.0)
ob_plane_044.lineart.crease_threshold = 0.0
ob_plane_043.location = (0.0, 0.0, 0.0)
ob_plane_043.rotation_euler = (1.571, -0.0, 0.0)
ob_plane_043.scale = (4.0, 4.0, 4.0)
ob_plane_043.lineart.crease_threshold = 0.0
ob_plane_042.location = (0.0, 0.0, 0.0)
ob_plane_042.rotation_euler = (1.571, -0.0, 0.0)
ob_plane_042.scale = (4.0, 4.0, 4.0)
ob_plane_042.lineart.crease_threshold = 0.0
ob_plane_041.location = (0.0, 0.0, 0.0)
ob_plane_041.rotation_euler = (1.571, -0.0, 0.0)
ob_plane_041.scale = (4.0, 4.0, 4.0)
ob_plane_041.lineart.crease_threshold = 0.0
ob_plane_040.location = (0.0, 0.0, 0.0)
ob_plane_040.rotation_euler = (1.571, -0.0, 0.0)
ob_plane_040.scale = (4.0, 4.0, 4.0)
ob_plane_040.lineart.crease_threshold = 0.0
ob_plane_039.location = (0.0, 0.0, 0.0)
ob_plane_039.rotation_euler = (1.571, -0.0, 0.0)
ob_plane_039.scale = (4.0, 4.0, 4.0)
ob_plane_039.lineart.crease_threshold = 0.0
ob_plane_038.location = (0.0, 0.0, 0.0)
ob_plane_038.rotation_euler = (1.571, -0.0, 0.0)
ob_plane_038.scale = (4.0, 4.0, 4.0)
ob_plane_038.lineart.crease_threshold = 0.0
ob_plane_037.location = (0.0, 0.0, 0.0)
ob_plane_037.rotation_euler = (1.571, -0.0, 0.0)
ob_plane_037.scale = (4.0, 4.0, 4.0)
ob_plane_037.lineart.crease_threshold = 0.0
ob_plane_036.location = (0.0, 0.0, 0.0)
ob_plane_036.rotation_euler = (1.571, -0.0, 0.0)
ob_plane_036.scale = (4.0, 4.0, 4.0)
ob_plane_036.lineart.crease_threshold = 0.0
ob_plane_035.location = (0.0, 0.0, 0.0)
ob_plane_035.rotation_euler = (1.571, -0.0, 0.0)
ob_plane_035.scale = (4.0, 4.0, 4.0)
ob_plane_035.lineart.crease_threshold = 0.0
ob_plane_034.location = (0.0, 0.0, 0.0)
ob_plane_034.rotation_euler = (1.571, -0.0, 0.0)
ob_plane_034.scale = (4.0, 4.0, 4.0)
ob_plane_034.lineart.crease_threshold = 0.0
ob_plane_033.location = (0.0, 0.0, 0.0)
ob_plane_033.rotation_euler = (1.571, -0.0, 0.0)
ob_plane_033.scale = (4.0, 4.0, 4.0)
ob_plane_033.lineart.crease_threshold = 0.0
ob_plane_032.location = (0.0, 0.0, 0.0)
ob_plane_032.rotation_euler = (1.571, -0.0, 0.0)
ob_plane_032.scale = (4.0, 4.0, 4.0)
ob_plane_032.lineart.crease_threshold = 0.0
ob_plane_031.location = (0.0, 0.0, 0.0)
ob_plane_031.rotation_euler = (1.571, -0.0, 0.0)
ob_plane_031.scale = (4.0, 4.0, 4.0)
ob_plane_031.lineart.crease_threshold = 0.0
ob_plane_030.location = (0.0, 0.0, 0.0)
ob_plane_030.rotation_euler = (1.571, -0.0, 0.0)
ob_plane_030.scale = (4.0, 4.0, 4.0)
ob_plane_030.lineart.crease_threshold = 0.0
ob_plane_029.location = (0.0, 0.0, 0.0)
ob_plane_029.rotation_euler = (1.571, -0.0, 0.0)
ob_plane_029.scale = (4.0, 4.0, 4.0)
ob_plane_029.lineart.crease_threshold = 0.0
ob_plane_028.location = (0.0, 0.0, 0.0)
ob_plane_028.rotation_euler = (1.571, -0.0, 0.0)
ob_plane_028.scale = (4.0, 4.0, 4.0)
ob_plane_028.lineart.crease_threshold = 0.0
ob_plane_027.location = (0.0, 0.0, 0.0)
ob_plane_027.rotation_euler = (1.571, -0.0, 0.0)
ob_plane_027.scale = (4.0, 4.0, 4.0)
ob_plane_027.lineart.crease_threshold = 0.0
ob_plane_026.location = (0.0, 0.0, 0.0)
ob_plane_026.rotation_euler = (1.571, -0.0, 0.0)
ob_plane_026.scale = (4.0, 4.0, 4.0)
ob_plane_026.lineart.crease_threshold = 0.0
ob_plane_025.location = (0.0, 0.0, 0.0)
ob_plane_025.rotation_euler = (1.571, -0.0, 0.0)
ob_plane_025.scale = (4.0, 4.0, 4.0)
ob_plane_025.lineart.crease_threshold = 0.0
ob_plane_024.location = (0.0, 0.0, 0.0)
ob_plane_024.rotation_euler = (1.571, -0.0, 0.0)
ob_plane_024.scale = (4.0, 4.0, 4.0)
ob_plane_024.lineart.crease_threshold = 0.0
ob_plane_023.location = (0.0, 0.0, 0.0)
ob_plane_023.rotation_euler = (1.571, -0.0, 0.0)
ob_plane_023.scale = (4.0, 4.0, 4.0)
ob_plane_023.lineart.crease_threshold = 0.0
ob_plane_022.location = (0.0, 0.0, 0.0)
ob_plane_022.rotation_euler = (1.571, -0.0, 0.0)
ob_plane_022.scale = (4.0, 4.0, 4.0)
ob_plane_022.lineart.crease_threshold = 0.0
ob_plane_021.location = (0.0, 0.0, 0.0)
ob_plane_021.rotation_euler = (1.571, -0.0, 0.0)
ob_plane_021.scale = (4.0, 4.0, 4.0)
ob_plane_021.lineart.crease_threshold = 0.0
ob_plane_020.location = (0.0, 0.0, 0.0)
ob_plane_020.rotation_euler = (1.571, -0.0, 0.0)
ob_plane_020.scale = (4.0, 4.0, 4.0)
ob_plane_020.lineart.crease_threshold = 0.0
ob_plane_019.location = (0.0, 0.0, 0.0)
ob_plane_019.rotation_euler = (1.571, -0.0, 0.0)
ob_plane_019.scale = (4.0, 4.0, 4.0)
ob_plane_019.lineart.crease_threshold = 0.0
ob_plane_018.location = (0.0, 0.0, 0.0)
ob_plane_018.rotation_euler = (1.571, -0.0, 0.0)
ob_plane_018.scale = (4.0, 4.0, 4.0)
ob_plane_018.lineart.crease_threshold = 0.0
ob_plane_017.location = (0.0, 0.0, 0.0)
ob_plane_017.rotation_euler = (1.571, -0.0, 0.0)
ob_plane_017.scale = (4.0, 4.0, 4.0)
ob_plane_017.lineart.crease_threshold = 0.0
ob_plane_016.location = (0.0, 0.0, 0.0)
ob_plane_016.rotation_euler = (1.571, -0.0, 0.0)
ob_plane_016.scale = (4.0, 4.0, 4.0)
ob_plane_016.lineart.crease_threshold = 0.0
ob_plane_015.location = (0.0, 0.0, 0.0)
ob_plane_015.rotation_euler = (1.571, -0.0, 0.0)
ob_plane_015.scale = (4.0, 4.0, 4.0)
ob_plane_015.lineart.crease_threshold = 0.0
ob_plane_014.location = (0.0, 0.0, 0.0)
ob_plane_014.rotation_euler = (1.571, -0.0, 0.0)
ob_plane_014.scale = (4.0, 4.0, 4.0)
ob_plane_014.lineart.crease_threshold = 0.0
ob_plane_013.location = (0.0, 0.0, 0.0)
ob_plane_013.rotation_euler = (1.571, -0.0, 0.0)
ob_plane_013.scale = (4.0, 4.0, 4.0)
ob_plane_013.lineart.crease_threshold = 0.0
ob_plane_012.location = (0.0, 0.0, 0.0)
ob_plane_012.rotation_euler = (1.571, -0.0, 0.0)
ob_plane_012.scale = (4.0, 4.0, 4.0)
ob_plane_012.lineart.crease_threshold = 0.0
ob_plane_011.location = (0.0, 0.0, 0.0)
ob_plane_011.rotation_euler = (1.571, -0.0, 0.0)
ob_plane_011.scale = (4.0, 4.0, 4.0)
ob_plane_011.lineart.crease_threshold = 0.0
ob_plane_010.location = (0.0, 0.0, 0.0)
ob_plane_010.rotation_euler = (1.571, -0.0, 0.0)
ob_plane_010.scale = (4.0, 4.0, 4.0)
ob_plane_010.lineart.crease_threshold = 0.0
ob_plane_009.location = (0.0, 0.0, 0.0)
ob_plane_009.rotation_euler = (1.571, -0.0, 0.0)
ob_plane_009.scale = (4.0, 4.0, 4.0)
ob_plane_009.lineart.crease_threshold = 0.0
ob_plane_008.location = (0.0, 0.0, 0.0)
ob_plane_008.rotation_euler = (1.571, -0.0, 0.0)
ob_plane_008.scale = (4.0, 4.0, 4.0)
ob_plane_008.lineart.crease_threshold = 0.0
ob_plane_007.location = (0.0, 0.0, 0.0)
ob_plane_007.rotation_euler = (1.571, -0.0, 0.0)
ob_plane_007.scale = (4.0, 4.0, 4.0)
ob_plane_007.lineart.crease_threshold = 0.0
ob_plane_006.location = (0.0, 0.0, 0.0)
ob_plane_006.rotation_euler = (1.571, -0.0, 0.0)
ob_plane_006.scale = (4.0, 4.0, 4.0)
ob_plane_006.lineart.crease_threshold = 0.0
ob_plane_005.location = (0.0, 0.0, 0.0)
ob_plane_005.rotation_euler = (1.571, -0.0, 0.0)
ob_plane_005.scale = (4.0, 4.0, 4.0)
ob_plane_005.lineart.crease_threshold = 0.0
ob_plane_004.location = (0.0, 0.0, 0.0)
ob_plane_004.rotation_euler = (1.571, -0.0, 0.0)
ob_plane_004.scale = (4.0, 4.0, 4.0)
ob_plane_004.lineart.crease_threshold = 0.0
ob_plane_003.location = (0.0, 0.0, 0.0)
ob_plane_003.rotation_euler = (1.571, -0.0, 0.0)
ob_plane_003.scale = (4.0, 4.0, 4.0)
ob_plane_003.lineart.crease_threshold = 0.0
ob_plane_002.location = (0.0, 0.0, 0.0)
ob_plane_002.rotation_euler = (1.571, -0.0, 0.0)
ob_plane_002.scale = (4.0, 4.0, 4.0)
ob_plane_002.lineart.crease_threshold = 0.0
ob_plane_001.location = (0.0, 0.0, 0.0)
ob_plane_001.rotation_euler = (1.571, -0.0, 0.0)
ob_plane_001.scale = (4.0, 4.0, 4.0)
ob_plane_001.lineart.crease_threshold = 0.0
ob_plane.location = (0.0, 0.0, 0.0)
ob_plane.rotation_euler = (1.571, -0.0, 0.0)
ob_plane.scale = (4.0, 4.0, 4.0)
ob_plane.lineart.crease_threshold = 0.0
ob_lamp.location = (4.423, -9.76, 6.474)
ob_lamp.rotation_euler = (0.6503, 0.05522, 1.866)
ob_lamp.lock_rotations_4d = False
ob_lamp.empty_display_type = 'ARROWS'
ob_lamp.color = (0.0, 0.0, 0.0, 0.0)
ob_lamp.lineart.crease_threshold = 0.0

# ---- collection membership
col_collection_1.objects.link(ob_plane_064)
col_collection_1.objects.link(ob_plane_063)
col_collection_1.objects.link(ob_plane_062)
col_collection_1.objects.link(ob_plane_061)
col_collection_1.objects.link(ob_plane_060)
col_collection_1.objects.link(ob_plane_059)
col_collection_1.objects.link(ob_plane_058)
col_collection_1.objects.link(ob_plane_057)
col_collection_1.objects.link(ob_plane_056)
col_collection_1.objects.link(ob_plane_055)
col_collection_1.objects.link(ob_plane_054)
col_collection_1.objects.link(ob_plane_053)
col_collection_1.objects.link(ob_plane_052)
col_collection_1.objects.link(ob_plane_051)
col_collection_1.objects.link(ob_plane_050)
col_collection_1.objects.link(ob_plane_049)
col_collection_1.objects.link(ob_plane_048)
col_collection_1.objects.link(ob_plane_047)
col_collection_1.objects.link(ob_plane_046)
col_collection_1.objects.link(ob_plane_045)
col_collection_1.objects.link(ob_plane_044)
col_collection_1.objects.link(ob_plane_043)
col_collection_1.objects.link(ob_plane_042)
col_collection_1.objects.link(ob_plane_041)
col_collection_1.objects.link(ob_plane_040)
col_collection_1.objects.link(ob_plane_039)
col_collection_1.objects.link(ob_plane_038)
col_collection_1.objects.link(ob_plane_037)
col_collection_1.objects.link(ob_plane_036)
col_collection_1.objects.link(ob_plane_035)
col_collection_1.objects.link(ob_plane_034)
col_collection_1.objects.link(ob_plane_033)
col_collection_1.objects.link(ob_plane_032)
col_collection_1.objects.link(ob_plane_031)
col_collection_1.objects.link(ob_plane_030)
col_collection_1.objects.link(ob_plane_029)
col_collection_1.objects.link(ob_plane_028)
col_collection_1.objects.link(ob_plane_027)
col_collection_1.objects.link(ob_plane_026)
col_collection_1.objects.link(ob_plane_025)
col_collection_1.objects.link(ob_plane_024)
col_collection_1.objects.link(ob_plane_023)
col_collection_1.objects.link(ob_plane_022)
col_collection_1.objects.link(ob_plane_021)
col_collection_1.objects.link(ob_plane_020)
col_collection_1.objects.link(ob_plane_019)
col_collection_1.objects.link(ob_plane_018)
col_collection_1.objects.link(ob_plane_017)
col_collection_1.objects.link(ob_plane_016)
col_collection_1.objects.link(ob_plane_015)
col_collection_1.objects.link(ob_plane_014)
col_collection_1.objects.link(ob_plane_013)
col_collection_1.objects.link(ob_plane_012)
col_collection_1.objects.link(ob_plane_011)
col_collection_1.objects.link(ob_plane_010)
col_collection_1.objects.link(ob_plane_009)
col_collection_1.objects.link(ob_plane_008)
col_collection_1.objects.link(ob_plane_007)
col_collection_1.objects.link(ob_plane_006)
col_collection_1.objects.link(ob_plane_005)
col_collection_1.objects.link(ob_plane_004)
col_collection_1.objects.link(ob_plane_003)
col_collection_1.objects.link(ob_plane_002)
col_collection_1.objects.link(ob_plane_001)
col_collection_1.objects.link(ob_plane)
col_collection_1.objects.link(ob_lamp)

# ---- scene / render settings (as saved in the file)
scene.frame_start = 1; scene.frame_end = 250; scene.frame_set(49)
scene.render.engine = 'BLENDER_EEVEE_NEXT'
scene.render.resolution_percentage = 50
scene.render.dither_intensity = 0.0
scene.cycles.use_denoising = False
scene.cycles.samples = 128
scene.cycles.sampling_pattern = 'TABULATED_SOBOL'
scene.cycles.light_sampling_threshold = 0.0
scene.cycles.use_adaptive_sampling = False
scene.cycles.use_light_tree = False
scene.cycles.blur_glossy = 0.0
scene.cycles.sample_clamp_indirect = 0.0
scene.view_settings.view_transform = 'Standard'
bpy.context.view_layer.update()

# ---- added for rendering (the .blend has no active camera): camera
cam_auto = bpy.data.cameras.new('AutoCamera')
cam_auto.lens = 50.0
cam_auto.sensor_width = 36.0
cam_auto.clip_end = 1000.0
ob_auto_camera = bpy.data.objects.new('AutoCamera', cam_auto)
scene.collection.objects.link(ob_auto_camera)
ob_auto_camera.location = (10.4677, -12.5613, 8.37418)
ob_auto_camera.rotation_euler = (1.09748, -7.21219e-08, 0.694738)
scene.camera = ob_auto_camera
bpy.context.view_layer.update()
